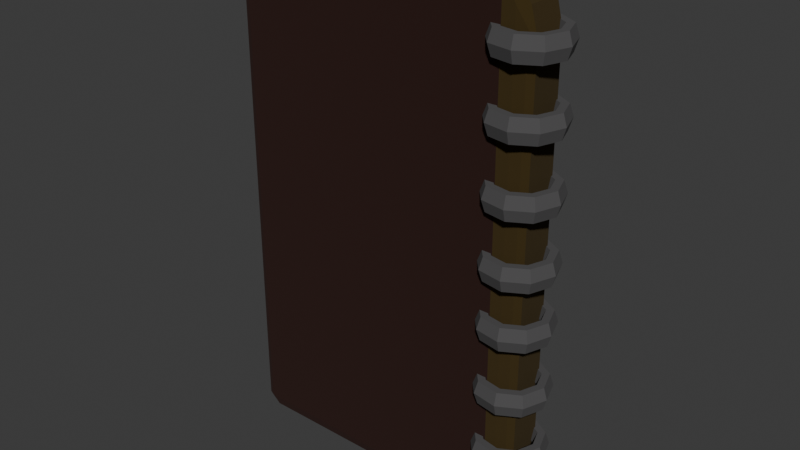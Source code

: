 # Source: journal2.blend  (saved by Blender 4.5.90; exported with 4.5.12 LTS)
import bpy
from mathutils import Matrix  # noqa: F401  (used for matrix-valued properties, if any)

bpy.ops.wm.read_factory_settings(use_empty=True)
scene = bpy.context.scene
scene.name = 'Scene'

# ---- collections
col_collection = bpy.data.collections.new('Collection'); scene.collection.children.link(col_collection)

# ---- materials (node trees are filled in below, after node groups)
mat_rings = bpy.data.materials.new('Rings')
mat_rings.alpha_threshold = 0.0
mat_rings.roughness = 0.5
mat_rings.line_color = (0.0, 0.0, 0.0, 1.0)
mat_book = bpy.data.materials.new('Book')
mat_papers = bpy.data.materials.new('Papers')
mat_bookback = bpy.data.materials.new('Bookback')

# ---- material node trees
mat_rings.use_nodes = True; mat_rings.node_tree.nodes.clear()
_N = mat_rings.node_tree.nodes; _L = mat_rings.node_tree.links
n0 = _N.new('ShaderNodeOutputMaterial'); n0.name = 'Material Output'; n0.location = (300, 300)
n1 = _N.new('ShaderNodeBsdfPrincipled'); n1.name = 'Principled BSDF'; n1.location = (10, 300)
n1.inputs[0].default_value = (0.07504, 0.07317, 0.07457, 1.0)
n1.inputs[2].default_value = 1.0
n1.inputs[3].default_value = 1.45
_L.new(n1.outputs[0], n0.inputs[0])
n0.is_active_output = True
mat_book.use_nodes = True; mat_book.node_tree.nodes.clear()
_N = mat_book.node_tree.nodes; _L = mat_book.node_tree.links
n0 = _N.new('ShaderNodeBsdfPrincipled'); n0.name = 'Principled BSDF'; n0.location = (-200, 100)
n0.inputs[0].default_value = (0.0211, 0.002952, 0.0, 1.0)
n0.inputs[2].default_value = 1.0
n1 = _N.new('ShaderNodeOutputMaterial'); n1.name = 'Material Output'; n1.location = (200, 100)
_L.new(n0.outputs[0], n1.inputs[0])
n1.is_active_output = True
mat_papers.use_nodes = True; mat_papers.node_tree.nodes.clear()
_N = mat_papers.node_tree.nodes; _L = mat_papers.node_tree.links
n0 = _N.new('ShaderNodeBsdfPrincipled'); n0.name = 'Principled BSDF'; n0.location = (-200, 100)
n0.inputs[0].default_value = (0.6856, 0.4417, 0.3163, 1.0)
n0.inputs[2].default_value = 1.0
n1 = _N.new('ShaderNodeOutputMaterial'); n1.name = 'Material Output'; n1.location = (200, 100)
_L.new(n0.outputs[0], n1.inputs[0])
n1.is_active_output = True
mat_bookback.use_nodes = True; mat_bookback.node_tree.nodes.clear()
_N = mat_bookback.node_tree.nodes; _L = mat_bookback.node_tree.links
n0 = _N.new('ShaderNodeBsdfPrincipled'); n0.name = 'Principled BSDF'; n0.location = (-200, 100)
n0.inputs[0].default_value = (0.03914, 0.02247, 0.0, 1.0)
n0.inputs[2].default_value = 1.0
n1 = _N.new('ShaderNodeOutputMaterial'); n1.name = 'Material Output'; n1.location = (200, 100)
_L.new(n0.outputs[0], n1.inputs[0])
n1.is_active_output = True

# ---- world
world_world = bpy.data.worlds.new('World'); scene.world = world_world
world_world.use_nodes = True; world_world.node_tree.nodes.clear()
_N = world_world.node_tree.nodes; _L = world_world.node_tree.links
n0 = _N.new('ShaderNodeOutputWorld'); n0.name = 'World Output'; n0.location = (300, 300)
n1 = _N.new('ShaderNodeBackground'); n1.name = 'Background'; n1.location = (10, 300)
n1.inputs[0].default_value = (0.05088, 0.05088, 0.05088, 1.0)
_L.new(n1.outputs[0], n0.inputs[0])
n0.is_active_output = True
world_world.color = (0.05088, 0.05088, 0.05088)
world_world.sun_shadow_jitter_overblur = 0.0

# ---- meshes
me_cube = bpy.data.meshes.new('Cube')
me_cube.from_pydata([(0.9597, -0.8236, 0.8934), (0.9597, -0.8934, 0.8236), (1.0, -0.7961, 0.7961), (0.8934, -0.8899, 0.9597), (0.8934, -0.9597, 0.8899), (0.9597, -0.8236, -0.8934), (1.0, -0.7961, -0.7961), (0.9597, -0.8934, -0.8236), (0.8934, -0.8899, -0.9597), (0.8934, -0.9597, -0.8899), (-1.0, -0.9591, 0.9591), (-1.0, -0.9591, -0.9591), (0.7577, -0.9615, -1.0), (0.8316, -1.0, -0.9734), (-0.9207, -0.9615, -1.0), (-0.9727, -0.9864, -0.9672), (0.7741, -0.978, 1.0), (0.8164, -1.0, 0.9848), (-0.9371, -0.978, 1.0), (-0.967, -0.9922, 0.9812), (0.5309, -0.9977, -0.9724), (0.2302, -0.9955, -0.9713), (-0.07053, -0.9932, -0.9703), (-0.3713, -0.9909, -0.9693), (-0.672, -0.9887, -0.9682), (-0.6409, -0.9615, -1.0), (-0.3612, -0.9615, -1.0), (-0.0815, -0.9615, -1.0), (0.1982, -0.9615, -1.0), (0.4779, -0.9615, -1.0), (-0.6697, -0.9935, 0.9818), (-0.3725, -0.9948, 0.9824), (-0.07527, -0.9961, 0.983), (0.222, -0.9974, 0.9836), (0.5192, -0.9987, 0.9842), (0.4889, -0.978, 1.0), (0.2037, -0.978, 1.0), (-0.0815, -0.978, 1.0), (-0.3667, -0.978, 1.0), (-0.6519, -0.978, 1.0), (0.8934, -0.9597, -0.6357), (0.8934, -0.9597, -0.3814), (0.8934, -0.9597, -0.1271), (0.8934, -0.9597, 0.1271), (0.8934, -0.9597, 0.3814), (0.8934, -0.9597, 0.6357), (1.0, -0.7961, -0.5687), (1.0, -0.7961, -0.3412), (1.0, -0.7961, -0.1137), (1.0, -0.7961, 0.1137), (1.0, -0.7961, 0.3412), (1.0, -0.7961, 0.5687), (0.9597, -0.8934, 0.5883), (0.9597, -0.8934, 0.353), (0.9597, -0.8934, 0.1177), (0.9597, -0.8934, -0.1177), (0.9597, -0.8934, -0.353), (0.9597, -0.8934, -0.5883), (-1.0, -0.9591, 0.6851), (-1.0, -0.9591, 0.4111), (-1.0, -0.9591, 0.137), (-1.0, -0.9591, -0.137), (-1.0, -0.9591, -0.4111), (-1.0, -0.9591, -0.6851), (0.8295, -1.0, -0.6937), (0.8273, -1.0, -0.4139), (0.8251, -1.0, -0.1342), (0.823, -1.0, 0.1456), (0.8208, -1.0, 0.4253), (0.8186, -1.0, 0.7051), (-0.9678, -0.9913, 0.7029), (-0.9686, -0.9905, 0.4245), (-0.9694, -0.9897, 0.1462), (-0.9703, -0.9889, -0.1321), (-0.9711, -0.988, -0.4105), (-0.9719, -0.9872, -0.6888), (0.5209, -0.9986, 0.7047), (0.5225, -0.9984, 0.4252), (0.5242, -0.9983, 0.1457), (0.5259, -0.9981, -0.1338), (0.5276, -0.998, -0.4133), (0.5292, -0.9979, -0.6929), (0.2231, -0.9971, 0.7043), (0.2243, -0.9968, 0.4251), (0.2255, -0.9966, 0.1458), (0.2267, -0.9963, -0.1335), (0.2278, -0.996, -0.4128), (0.229, -0.9957, -0.6921), (-0.07459, -0.9957, 0.704), (-0.07392, -0.9953, 0.4249), (-0.07324, -0.9948, 0.1459), (-0.07256, -0.9944, -0.1332), (-0.07189, -0.994, -0.4122), (-0.07121, -0.9936, -0.6912), (-0.3723, -0.9942, 0.7036), (-0.3721, -0.9937, 0.4248), (-0.372, -0.9931, 0.146), (-0.3718, -0.9926, -0.1328), (-0.3716, -0.992, -0.4116), (-0.3714, -0.9915, -0.6904), (-0.6701, -0.9928, 0.7033), (-0.6704, -0.9921, 0.4247), (-0.6707, -0.9914, 0.1461), (-0.671, -0.9907, -0.1325), (-0.6713, -0.99, -0.4111), (-0.6717, -0.9894, -0.6896), (0.8934, -0.6922, 0.9597), (0.8934, -0.4944, 0.9597), (0.8934, -0.2966, 0.9597), (0.8934, -0.09888, 0.9597), (0.8934, 0.09888, 0.9597), (1.0, -0.6192, 0.7961), (1.0, -0.4423, 0.7961), (1.0, -0.2654, 0.7961), (1.0, -0.08846, 0.7961), (1.0, 0.08846, 0.7961), (0.9597, 0.09151, 0.8934), (0.9597, -0.09151, 0.8934), (0.9597, -0.2745, 0.8934), (0.9597, -0.4576, 0.8934), (0.9597, -0.6406, 0.8934), (0.8934, 0.09888, -0.9597), (0.8934, -0.09888, -0.9597), (0.8934, -0.2966, -0.9597), (0.8934, -0.4944, -0.9597), (0.8934, -0.6922, -0.9597), (1.0, 0.08846, -0.7961), (1.0, -0.08846, -0.7961), (1.0, -0.2654, -0.7961), (1.0, -0.4423, -0.7961), (1.0, -0.6192, -0.7961), (0.9597, -0.6406, -0.8934), (0.9597, -0.4576, -0.8934), (0.9597, -0.2745, -0.8934), (0.9597, -0.09151, -0.8934), (0.9597, 0.09151, -0.8934), (-1.0, -0.746, -0.9591), (-1.0, -0.5328, -0.9591), (-1.0, -0.3197, -0.9591), (-1.0, -0.1066, -0.9591), (-1.0, 0.1066, -0.9591), (-1.0, 0.1066, 0.9591), (-1.0, -0.1066, 0.9591), (-1.0, -0.3197, 0.9591), (-1.0, -0.5328, 0.9591), (-1.0, -0.746, 0.9591), (0.7577, -0.7479, -1.0), (0.7577, -0.5342, -1.0), (0.7577, -0.3205, -1.0), (0.7577, -0.1068, -1.0), (0.7577, 0.1068, -1.0), (0.8316, 0.1111, -0.9734), (0.8316, -0.1111, -0.9734), (0.8316, -0.3333, -0.9734), (0.8316, -0.5556, -0.9734), (0.8316, -0.7778, -0.9734), (-0.9207, 0.1068, -1.0), (-0.9207, -0.1068, -1.0), (-0.9207, -0.3205, -1.0), (-0.9207, -0.5342, -1.0), (-0.9207, -0.7479, -1.0), (-0.9727, -0.7672, -0.9672), (-0.9727, -0.548, -0.9672), (-0.9727, -0.3288, -0.9672), (-0.9727, -0.1096, -0.9672), (-0.9727, 0.1096, -0.9672), (0.7741, 0.1087, 1.0), (0.7741, -0.1087, 1.0), (0.7741, -0.326, 1.0), (0.7741, -0.5433, 1.0), (0.7741, -0.7607, 1.0), (0.8164, -0.7778, 0.9848), (0.8164, -0.5556, 0.9848), (0.8164, -0.3333, 0.9848), (0.8164, -0.1111, 0.9848), (0.8164, 0.1111, 0.9848), (-0.9371, -0.7607, 1.0), (-0.9371, -0.5433, 1.0), (-0.9371, -0.326, 1.0), (-0.9371, -0.1087, 1.0), (-0.9371, 0.1087, 1.0), (-0.967, 0.1102, 0.9812), (-0.967, -0.1102, 0.9812), (-0.967, -0.3307, 0.9812), (-0.967, -0.5512, 0.9812), (-0.967, -0.7717, 0.9812), (0.4889, 0.1087, 1.0), (0.4889, -0.1087, 1.0), (0.4889, -0.326, 1.0), (0.4889, -0.5433, 1.0), (0.4889, -0.7607, 1.0), (0.2037, 0.1087, 1.0), (0.2037, -0.1087, 1.0), (0.2037, -0.326, 1.0), (0.2037, -0.5433, 1.0), (0.2037, -0.7607, 1.0), (-0.0815, 0.1087, 1.0), (-0.0815, -0.1087, 1.0), (-0.0815, -0.326, 1.0), (-0.0815, -0.5433, 1.0), (-0.0815, -0.7607, 1.0), (-0.3667, 0.1087, 1.0), (-0.3667, -0.1087, 1.0), (-0.3667, -0.326, 1.0), (-0.3667, -0.5433, 1.0), (-0.3667, -0.7607, 1.0), (-0.6519, 0.1087, 1.0), (-0.6519, -0.1087, 1.0), (-0.6519, -0.326, 1.0), (-0.6519, -0.5433, 1.0), (-0.6519, -0.7607, 1.0), (-0.6409, 0.1068, -1.0), (-0.6409, -0.1068, -1.0), (-0.6409, -0.3205, -1.0), (-0.6409, -0.5342, -1.0), (-0.6409, -0.7479, -1.0), (-0.3612, 0.1068, -1.0), (-0.3612, -0.1068, -1.0), (-0.3612, -0.3205, -1.0), (-0.3612, -0.5342, -1.0), (-0.3612, -0.7479, -1.0), (-0.0815, 0.1068, -1.0), (-0.0815, -0.1068, -1.0), (-0.0815, -0.3205, -1.0), (-0.0815, -0.5342, -1.0), (-0.0815, -0.7479, -1.0), (0.1982, 0.1068, -1.0), (0.1982, -0.1068, -1.0), (0.1982, -0.3205, -1.0), (0.1982, -0.5342, -1.0), (0.1982, -0.7479, -1.0), (0.4779, 0.1068, -1.0), (0.4779, -0.1068, -1.0), (0.4779, -0.3205, -1.0), (0.4779, -0.5342, -1.0), (0.4779, -0.7479, -1.0), (-1.0, -0.746, -0.6851), (-1.0, -0.5328, -0.6851), (-1.0, -0.3197, -0.6851), (-1.0, -0.1066, -0.6851), (-1.0, 0.1066, -0.6851), (-1.0, -0.746, -0.4111), (-1.0, -0.5328, -0.4111), (-1.0, -0.3197, -0.4111), (-1.0, -0.1066, -0.4111), (-1.0, 0.1066, -0.4111), (-1.0, -0.746, -0.137), (-1.0, -0.5328, -0.137), (-1.0, -0.3197, -0.137), (-1.0, -0.1066, -0.137), (-1.0, 0.1066, -0.137), (-1.0, -0.746, 0.137), (-1.0, -0.5328, 0.137), (-1.0, -0.3197, 0.137), (-1.0, -0.1066, 0.137), (-1.0, 0.1066, 0.137), (-1.0, -0.746, 0.4111), (-1.0, -0.5328, 0.4111), (-1.0, -0.3197, 0.4111), (-1.0, -0.1066, 0.4111), (-1.0, 0.1066, 0.4111), (-1.0, -0.746, 0.6851), (-1.0, -0.5328, 0.6851), (-1.0, -0.3197, 0.6851), (-1.0, -0.1066, 0.6851), (-1.0, 0.1066, 0.6851), (1.0, 0.08846, -0.5687), (1.0, -0.08846, -0.5687), (1.0, -0.2654, -0.5687), (1.0, -0.4423, -0.5687), (1.0, -0.6192, -0.5687), (1.0, 0.08846, -0.3412), (1.0, -0.08846, -0.3412), (1.0, -0.2654, -0.3412), (1.0, -0.4423, -0.3412), (1.0, -0.6192, -0.3412), (1.0, 0.08846, -0.1137), (1.0, -0.08846, -0.1137), (1.0, -0.2654, -0.1137), (1.0, -0.4423, -0.1137), (1.0, -0.6192, -0.1137), (1.0, 0.08846, 0.1137), (1.0, -0.08846, 0.1137), (1.0, -0.2654, 0.1137), (1.0, -0.4423, 0.1137), (1.0, -0.6192, 0.1137), (1.0, 0.08846, 0.3412), (1.0, -0.08846, 0.3412), (1.0, -0.2654, 0.3412), (1.0, -0.4423, 0.3412), (1.0, -0.6192, 0.3412), (1.0, 0.08846, 0.5687), (1.0, -0.08846, 0.5687), (1.0, -0.2654, 0.5687), (1.0, -0.4423, 0.5687), (1.0, -0.6192, 0.5687), (-0.9753, -0.746, -0.915), (-0.9753, -0.5328, -0.915), (-0.9753, -0.3197, -0.915), (-0.9753, -0.1066, -0.915), (-0.9753, 0.1066, -0.915), (-0.9753, 0.1066, 0.9151), (-0.9753, -0.1066, 0.9151), (-0.9753, -0.3197, 0.9151), (-0.9753, -0.5328, 0.9151), (-0.9753, -0.746, 0.9151), (0.7016, -0.7479, -0.954), (0.7016, -0.5342, -0.954), (0.7016, -0.3205, -0.954), (0.7016, -0.1068, -0.954), (0.7016, 0.1068, -0.954), (-0.8996, 0.1068, -0.954), (-0.8996, -0.1068, -0.954), (-0.8996, -0.3205, -0.954), (-0.8996, -0.5342, -0.954), (-0.8996, -0.7479, -0.954), (-0.9492, -0.7672, -0.9227), (-0.9492, -0.548, -0.9227), (-0.9492, -0.3288, -0.9227), (-0.9492, -0.1096, -0.9227), (-0.9492, 0.1096, -0.9227), (0.7174, 0.1087, 0.9541), (0.7174, -0.1087, 0.9541), (0.7174, -0.326, 0.9541), (0.7174, -0.5433, 0.9541), (0.7174, -0.7607, 0.9541), (-0.9153, -0.7607, 0.9541), (-0.9153, -0.5433, 0.9541), (-0.9153, -0.326, 0.9541), (-0.9153, -0.1087, 0.9541), (-0.9153, 0.1087, 0.9541), (-0.9438, 0.1102, 0.9362), (-0.9438, -0.1102, 0.9362), (-0.9438, -0.3307, 0.9362), (-0.9438, -0.5512, 0.9362), (-0.9438, -0.7717, 0.9362), (0.4452, 0.1087, 0.9541), (0.4452, -0.1087, 0.9541), (0.4452, -0.326, 0.9541), (0.4452, -0.5433, 0.9541), (0.4452, -0.7607, 0.9541), (0.1731, 0.1087, 0.9541), (0.1731, -0.1087, 0.9541), (0.1731, -0.326, 0.9541), (0.1731, -0.5433, 0.9541), (0.1731, -0.7607, 0.9541), (-0.09897, 0.1087, 0.9541), (-0.09897, -0.1087, 0.9541), (-0.09897, -0.326, 0.9541), (-0.09897, -0.5433, 0.9541), (-0.09897, -0.7607, 0.9541), (-0.3711, 0.1087, 0.9541), (-0.3711, -0.1087, 0.9541), (-0.3711, -0.326, 0.9541), (-0.3711, -0.5433, 0.9541), (-0.3711, -0.7607, 0.9541), (-0.6432, 0.1087, 0.9541), (-0.6432, -0.1087, 0.9541), (-0.6432, -0.326, 0.9541), (-0.6432, -0.5433, 0.9541), (-0.6432, -0.7607, 0.9541), (-0.6327, 0.1068, -0.954), (-0.6327, -0.1068, -0.954), (-0.6327, -0.3205, -0.954), (-0.6327, -0.5342, -0.954), (-0.6327, -0.7479, -0.954), (-0.3658, 0.1068, -0.954), (-0.3658, -0.1068, -0.954), (-0.3658, -0.3205, -0.954), (-0.3658, -0.5342, -0.954), (-0.3658, -0.7479, -0.954), (-0.09897, 0.1068, -0.954), (-0.09897, -0.1068, -0.954), (-0.09897, -0.3205, -0.954), (-0.09897, -0.5342, -0.954), (-0.09897, -0.7479, -0.954), (0.1679, 0.1068, -0.954), (0.1679, -0.1068, -0.954), (0.1679, -0.3205, -0.954), (0.1679, -0.5342, -0.954), (0.1679, -0.7479, -0.954), (0.4348, 0.1068, -0.954), (0.4348, -0.1068, -0.954), (0.4348, -0.3205, -0.954), (0.4348, -0.5342, -0.954), (0.4348, -0.7479, -0.954), (-0.9753, -0.746, -0.6536), (-0.9753, -0.5328, -0.6536), (-0.9753, -0.3197, -0.6536), (-0.9753, -0.1066, -0.6536), (-0.9753, 0.1066, -0.6536), (-0.9753, -0.746, -0.3921), (-0.9753, -0.5328, -0.3921), (-0.9753, -0.3197, -0.3921), (-0.9753, -0.1066, -0.3921), (-0.9753, 0.1066, -0.3921), (-0.9753, -0.746, -0.1307), (-0.9753, -0.5328, -0.1307), (-0.9753, -0.3197, -0.1307), (-0.9753, -0.1066, -0.1307), (-0.9753, 0.1066, -0.1307), (-0.9753, -0.746, 0.1307), (-0.9753, -0.5328, 0.1307), (-0.9753, -0.3197, 0.1307), (-0.9753, -0.1066, 0.1307), (-0.9753, 0.1066, 0.1307), (-0.9753, -0.746, 0.3922), (-0.9753, -0.5328, 0.3922), (-0.9753, -0.3197, 0.3922), (-0.9753, -0.1066, 0.3922), (-0.9753, 0.1066, 0.3922), (-0.9753, -0.746, 0.6536), (-0.9753, -0.5328, 0.6536), (-0.9753, -0.3197, 0.6536), (-0.9753, -0.1066, 0.6536), (-0.9753, 0.1066, 0.6536)], [], [(0, 1, 2), (76, 34, 33, 82), (5, 6, 7), (0, 3, 4, 1), (8, 5, 7, 9), (51, 2, 1, 52), (94, 31, 30, 100), (130, 6, 5, 131), (106, 3, 0, 120), (295, 111, 2, 51), (40, 9, 7, 57), (82, 33, 32, 88), (160, 14, 15, 161), (24, 15, 14, 25), (235, 146, 12, 29), (88, 32, 31, 94), (69, 17, 34, 76), (13, 8, 9), (170, 190, 35, 16), (161, 15, 11, 136), (170, 16, 17, 171), (34, 17, 16, 35), (171, 17, 3, 106), (210, 176, 18, 39), (3, 17, 4), (100, 30, 19, 70), (64, 13, 9, 40), (70, 19, 10, 58), (190, 195, 36, 35), (195, 200, 37, 36), (200, 205, 38, 37), (205, 210, 39, 38), (19, 30, 39, 18), (30, 31, 38, 39), (31, 32, 37, 38), (32, 33, 36, 37), (33, 34, 35, 36), (160, 215, 25, 14), (215, 220, 26, 25), (220, 225, 27, 26), (225, 230, 28, 27), (230, 235, 29, 28), (13, 20, 29, 12), (20, 21, 28, 29), (21, 22, 27, 28), (22, 23, 26, 27), (23, 24, 25, 26), (15, 75, 63, 11), (75, 74, 62, 63), (74, 73, 61, 62), (73, 72, 60, 61), (72, 71, 59, 60), (71, 70, 58, 59), (17, 69, 45, 4), (69, 68, 44, 45), (68, 67, 43, 44), (67, 66, 42, 43), (66, 65, 41, 42), (65, 64, 40, 41), (24, 105, 75, 15), (105, 104, 74, 75), (104, 103, 73, 74), (103, 102, 72, 73), (102, 101, 71, 72), (101, 100, 70, 71), (13, 64, 81, 20), (64, 65, 80, 81), (65, 66, 79, 80), (66, 67, 78, 79), (67, 68, 77, 78), (68, 69, 76, 77), (22, 93, 99, 23), (93, 92, 98, 99), (92, 91, 97, 98), (91, 90, 96, 97), (90, 89, 95, 96), (89, 88, 94, 95), (21, 87, 93, 22), (87, 86, 92, 93), (86, 85, 91, 92), (85, 84, 90, 91), (84, 83, 89, 90), (83, 82, 88, 89), (4, 45, 52, 1), (45, 44, 53, 52), (44, 43, 54, 53), (43, 42, 55, 54), (42, 41, 56, 55), (41, 40, 57, 56), (130, 270, 46, 6), (270, 275, 47, 46), (275, 280, 48, 47), (280, 285, 49, 48), (285, 290, 50, 49), (290, 295, 51, 50), (23, 99, 105, 24), (99, 98, 104, 105), (98, 97, 103, 104), (97, 96, 102, 103), (96, 95, 101, 102), (95, 94, 100, 101), (6, 46, 57, 7), (46, 47, 56, 57), (47, 48, 55, 56), (48, 49, 54, 55), (49, 50, 53, 54), (50, 51, 52, 53), (20, 81, 87, 21), (81, 80, 86, 87), (80, 79, 85, 86), (79, 78, 84, 85), (78, 77, 83, 84), (77, 76, 82, 83), (286, 291, 292, 287), (287, 292, 293, 288), (288, 293, 294, 289), (289, 294, 295, 290), (281, 286, 287, 282), (282, 287, 288, 283), (283, 288, 289, 284), (284, 289, 290, 285), (276, 281, 282, 277), (277, 282, 283, 278), (278, 283, 284, 279), (279, 284, 285, 280), (271, 276, 277, 272), (272, 277, 278, 273), (273, 278, 279, 274), (274, 279, 280, 275), (266, 271, 272, 267), (267, 272, 273, 268), (268, 273, 274, 269), (269, 274, 275, 270), (126, 266, 267, 127), (127, 267, 268, 128), (128, 268, 269, 129), (129, 269, 270, 130), (59, 58, 261, 256), (136, 236, 386, 296), (257, 262, 263, 258), (259, 264, 265, 260), (206, 201, 351, 356), (60, 59, 256, 251), (252, 257, 258, 253), (254, 259, 260, 255), (61, 60, 251, 246), (247, 252, 253, 248), (249, 254, 255, 250), (240, 245, 395, 390), (62, 61, 246, 241), (215, 160, 315, 365), (242, 247, 248, 243), (244, 239, 389, 394), (244, 249, 250, 245), (159, 214, 364, 314), (238, 243, 393, 388), (63, 62, 241, 236), (213, 158, 313, 363), (237, 242, 243, 238), (242, 237, 387, 392), (239, 244, 245, 240), (157, 212, 362, 312), (176, 210, 360, 326), (11, 63, 236, 136), (236, 241, 391, 386), (137, 237, 238, 138), (211, 156, 311, 361), (139, 239, 240, 140), (209, 177, 327, 359), (178, 208, 358, 328), (226, 231, 232, 227), (228, 233, 234, 229), (207, 179, 329, 357), (221, 226, 227, 222), (146, 235, 385, 306), (223, 228, 229, 224), (180, 206, 356, 330), (245, 250, 400, 395), (216, 221, 222, 217), (234, 147, 307, 384), (218, 223, 224, 219), (220, 215, 365, 370), (211, 216, 217, 212), (249, 244, 394, 399), (213, 218, 219, 214), (148, 233, 383, 308), (214, 219, 369, 364), (156, 211, 212, 157), (243, 248, 398, 393), (158, 213, 214, 159), (232, 149, 309, 382), (218, 213, 363, 368), (201, 206, 207, 202), (203, 208, 209, 204), (247, 242, 392, 397), (150, 231, 381, 310), (212, 217, 367, 362), (196, 201, 202, 197), (198, 203, 204, 199), (241, 246, 396, 391), (216, 211, 361, 366), (191, 196, 197, 192), (149, 148, 308, 309), (193, 198, 199, 194), (186, 191, 192, 187), (188, 193, 194, 189), (19, 185, 145, 10), (184, 183, 143, 144), (182, 181, 141, 142), (147, 146, 306, 307), (141, 181, 331, 301), (206, 180, 179, 207), (190, 170, 325, 340), (208, 178, 177, 209), (175, 174, 109, 110), (174, 173, 108, 109), (173, 172, 107, 108), (172, 171, 106, 107), (18, 176, 185, 19), (182, 142, 302, 332), (177, 178, 183, 184), (250, 255, 405, 400), (179, 180, 181, 182), (169, 189, 339, 324), (225, 220, 370, 375), (166, 167, 174, 175), (167, 168, 173, 174), (168, 169, 172, 173), (169, 170, 171, 172), (143, 183, 333, 303), (254, 249, 399, 404), (165, 164, 139, 140), (188, 168, 323, 338), (163, 162, 137, 138), (219, 224, 374, 369), (184, 144, 304, 334), (248, 253, 403, 398), (166, 186, 187, 167), (167, 187, 337, 322), (168, 188, 189, 169), (223, 218, 368, 373), (145, 185, 335, 305), (252, 247, 397, 402), (231, 150, 149, 232), (186, 166, 321, 336), (233, 148, 147, 234), (217, 222, 372, 367), (13, 155, 125, 8), (155, 154, 124, 125), (154, 153, 123, 124), (153, 152, 122, 123), (152, 151, 121, 122), (195, 190, 340, 345), (246, 251, 401, 396), (156, 157, 164, 165), (158, 159, 162, 163), (221, 216, 366, 371), (12, 146, 155, 13), (146, 147, 154, 155), (147, 148, 153, 154), (148, 149, 152, 153), (149, 150, 151, 152), (58, 10, 145, 261), (189, 194, 344, 339), (262, 144, 143, 263), (264, 142, 141, 265), (8, 125, 131, 5), (125, 124, 132, 131), (124, 123, 133, 132), (123, 122, 134, 133), (122, 121, 135, 134), (291, 115, 114, 292), (292, 114, 113, 293), (293, 113, 112, 294), (294, 112, 111, 295), (110, 109, 117, 116), (109, 108, 118, 117), (108, 107, 119, 118), (107, 106, 120, 119), (126, 127, 134, 135), (127, 128, 133, 134), (128, 129, 132, 133), (129, 130, 131, 132), (2, 111, 120, 0), (111, 112, 119, 120), (112, 113, 118, 119), (113, 114, 117, 118), (114, 115, 116, 117), (406, 411, 412, 407), (408, 413, 414, 409), (401, 406, 407, 402), (403, 408, 409, 404), (396, 401, 402, 397), (398, 403, 404, 399), (391, 396, 397, 392), (393, 398, 399, 394), (386, 391, 392, 387), (388, 393, 394, 389), (296, 386, 387, 297), (298, 388, 389, 299), (377, 382, 383, 378), (379, 384, 385, 380), (372, 377, 378, 373), (374, 379, 380, 375), (367, 372, 373, 368), (369, 374, 375, 370), (362, 367, 368, 363), (364, 369, 370, 365), (312, 362, 363, 313), (314, 364, 365, 315), (352, 357, 358, 353), (354, 359, 360, 355), (347, 352, 353, 348), (349, 354, 355, 350), (342, 347, 348, 343), (344, 349, 350, 345), (337, 342, 343, 338), (339, 344, 345, 340), (335, 334, 304, 305), (333, 332, 302, 303), (357, 329, 328, 358), (359, 327, 326, 360), (326, 327, 334, 335), (328, 329, 332, 333), (319, 318, 298, 299), (317, 316, 296, 297), (322, 337, 338, 323), (324, 339, 340, 325), (382, 309, 308, 383), (384, 307, 306, 385), (312, 313, 318, 319), (314, 315, 316, 317), (411, 305, 304, 412), (413, 303, 302, 414), (202, 207, 357, 352), (156, 165, 320, 311), (237, 137, 297, 387), (185, 176, 326, 335), (208, 203, 353, 358), (164, 157, 312, 319), (138, 238, 388, 298), (177, 184, 334, 327), (204, 209, 359, 354), (158, 163, 318, 313), (239, 139, 299, 389), (183, 178, 328, 333), (210, 205, 355, 360), (162, 159, 314, 317), (140, 240, 390, 300), (179, 182, 332, 329), (160, 161, 316, 315), (181, 180, 330, 331), (201, 196, 346, 351), (197, 202, 352, 347), (203, 198, 348, 353), (199, 204, 354, 349), (231, 226, 376, 381), (256, 261, 411, 406), (205, 200, 350, 355), (227, 232, 382, 377), (262, 257, 407, 412), (233, 228, 378, 383), (258, 263, 413, 408), (261, 145, 305, 411), (229, 234, 384, 379), (264, 259, 409, 414), (144, 262, 412, 304), (235, 230, 380, 385), (260, 265, 415, 410), (196, 191, 341, 346), (263, 143, 303, 413), (192, 197, 347, 342), (142, 264, 414, 302), (168, 167, 322, 323), (198, 193, 343, 348), (265, 141, 301, 415), (194, 199, 349, 344), (226, 221, 371, 376), (170, 169, 324, 325), (251, 256, 406, 401), (200, 195, 345, 350), (222, 227, 377, 372), (165, 140, 300, 320), (257, 252, 402, 407), (228, 223, 373, 378), (139, 164, 319, 299), (253, 258, 408, 403), (224, 229, 379, 374), (163, 138, 298, 318), (259, 254, 404, 409), (230, 225, 375, 380), (137, 162, 317, 297), (255, 260, 410, 405), (191, 186, 336, 341), (161, 136, 296, 316), (187, 192, 342, 337), (193, 188, 338, 343), (150, 310, 381, 376, 371, 366, 361, 311, 320, 300, 390, 395, 400, 405, 410, 415, 301, 331, 330, 356, 351, 346, 341, 336, 321, 166, 175, 110, 116, 115, 291, 286, 281, 276, 271, 266, 126, 135, 121, 151)])
me_cube.polygons.foreach_set('material_index', [3, 1, 3, 3, 3, 3, 1, 3, 3, 3, 3, 1, 1, 1, 1, 1, 1, 3, 1, 1, 1, 1, 3, 1, 3, 1, 3, 1, 1, 1, 1, 1, 1, 1, 1, 1, 1, 1, 1, 1, 1, 1, 1, 1, 1, 1, 1, 1, 1, 1, 1, 1, 1, 3, 3, 3, 3, 3, 3, 1, 1, 1, 1, 1, 1, 1, 1, 1, 1, 1, 1, 1, 1, 1, 1, 1, 1, 1, 1, 1, 1, 1, 1, 3, 3, 3, 3, 3, 3, 3, 3, 3, 3, 3, 3, 1, 1, 1, 1, 1, 1, 3, 3, 3, 3, 3, 3, 1, 1, 1, 1, 1, 1, 3, 3, 3, 3, 3, 3, 3, 3, 3, 3, 3, 3, 3, 3, 3, 3, 3, 3, 3, 3, 3, 3, 3, 3, 1, 1, 1, 1, 1, 1, 1, 1, 1, 1, 1, 1, 1, 1, 1, 1, 1, 1, 1, 1, 1, 1, 1, 1, 1, 1, 1, 1, 1, 1, 1, 1, 1, 1, 1, 1, 1, 1, 1, 1, 1, 1, 1, 1, 1, 1, 1, 1, 1, 1, 1, 1, 1, 1, 1, 1, 1, 1, 1, 1, 1, 1, 1, 1, 1, 2, 1, 1, 1, 1, 1, 1, 2, 1, 1, 1, 1, 3, 3, 3, 3, 1, 1, 1, 1, 1, 1, 1, 1, 1, 1, 1, 1, 1, 1, 1, 1, 1, 1, 1, 1, 1, 1, 1, 1, 1, 1, 1, 1, 1, 1, 1, 1, 1, 1, 1, 1, 1, 1, 1, 1, 1, 1, 1, 1, 1, 1, 1, 1, 3, 3, 3, 3, 3, 3, 3, 3, 3, 3, 3, 3, 3, 3, 3, 3, 3, 3, 3, 3, 3, 3, 2, 2, 2, 2, 2, 2, 2, 2, 2, 2, 2, 2, 2, 2, 2, 2, 2, 2, 2, 2, 2, 2, 2, 2, 2, 2, 2, 2, 2, 2, 2, 2, 2, 2, 2, 2, 2, 2, 2, 2, 2, 2, 2, 2, 2, 2, 1, 1, 1, 1, 1, 1, 1, 1, 1, 1, 1, 1, 1, 1, 1, 1, 1, 1, 1, 1, 1, 1, 1, 1, 1, 1, 1, 1, 1, 1, 1, 1, 1, 1, 1, 1, 1, 1, 1, 2, 1, 1, 1, 1, 2, 1, 1, 1, 1, 1, 1, 1, 1, 1, 1, 1, 1, 1, 1, 1, 1, 1, 1, 2])
_uv = me_cube.uv_layers.new(name='UVMap')
_uv.uv.foreach_set('vector', [0.6142, 0.7301, 0.6051, 0.7392, 0.5995, 0.7245, 0.5956, 0.7992, 0.6335, 0.7994, 0.6314, 0.8387, 0.5941, 0.8385, 0.3858, 0.7301, 0.4005, 0.7245, 0.3949, 0.7392, 0.6142, 0.7301, 0.6265, 0.7425, 0.6174, 0.7516, 0.6051, 0.7392, 0.3734, 0.7424, 0.3858, 0.7301, 0.3949, 0.7392, 0.3825, 0.7515, 0.5711, 0.7245, 0.5995, 0.7245, 0.6051, 0.7392, 0.5751, 0.7392, 0.5911, 0.9171, 0.6272, 0.9172, 0.625, 0.9564, 0.5896, 0.9564, 0.4005, 0.7024, 0.4005, 0.7245, 0.3858, 0.7301, 0.3858, 0.7067, 0.6265, 0.7164, 0.6265, 0.7425, 0.6142, 0.7301, 0.6142, 0.7067, 0.5711, 0.7024, 0.5995, 0.7024, 0.5995, 0.7245, 0.5711, 0.7245, 0.4161, 0.7516, 0.3825, 0.7515, 0.3949, 0.7392, 0.4249, 0.7392, 0.5941, 0.8385, 0.6314, 0.8387, 0.6293, 0.8779, 0.5926, 0.8778, 0.1355, 0.7188, 0.1355, 0.7457, 0.1304, 0.7492, 0.1304, 0.7216, 0.1697, 0.7508, 0.1304, 0.7492, 0.1355, 0.7457, 0.1724, 0.7476, 0.3202, 0.7264, 0.3572, 0.7279, 0.3572, 0.7573, 0.3202, 0.7553, 0.5926, 0.8778, 0.6293, 0.8779, 0.6272, 0.9172, 0.5911, 0.9171, 0.5971, 0.7599, 0.6356, 0.7602, 0.6335, 0.7994, 0.5956, 0.7992, 0.3659, 0.7584, 0.3734, 0.7424, 0.3825, 0.7515, 0.6406, 0.7297, 0.6783, 0.7281, 0.6783, 0.7576, 0.6406, 0.7596, 0.3787, 0.02965, 0.3787, 0.001692, 0.3801, 0.00511, 0.3801, 0.03175, 0.6406, 0.7297, 0.6406, 0.7596, 0.6356, 0.7602, 0.6356, 0.7302, 0.6746, 0.7585, 0.6356, 0.7602, 0.6406, 0.7596, 0.6783, 0.7576, 0.6356, 0.7302, 0.6356, 0.7602, 0.6265, 0.7425, 0.6265, 0.7164, 0.829, 0.7219, 0.8667, 0.7204, 0.8667, 0.7476, 0.829, 0.7496, 0.6265, 0.7425, 0.6356, 0.7602, 0.6174, 0.7516, 0.5896, 0.9564, 0.625, 0.9564, 0.6229, 0.9956, 0.5881, 0.9957, 0.4045, 0.7586, 0.3659, 0.7584, 0.3825, 0.7515, 0.4161, 0.7516, 0.5881, 0.001078, 0.623, 0.0009757, 0.6199, 0.00511, 0.5856, 0.00511, 0.6783, 0.7281, 0.716, 0.7266, 0.716, 0.7556, 0.6783, 0.7576, 0.716, 0.7266, 0.7537, 0.725, 0.7537, 0.7536, 0.716, 0.7556, 0.7537, 0.725, 0.7913, 0.7235, 0.7913, 0.7516, 0.7537, 0.7536, 0.7913, 0.7235, 0.829, 0.7219, 0.829, 0.7496, 0.7913, 0.7516, 0.8696, 0.7497, 0.8306, 0.7514, 0.829, 0.7496, 0.8667, 0.7476, 0.8306, 0.7514, 0.7916, 0.7532, 0.7913, 0.7516, 0.829, 0.7496, 0.7916, 0.7532, 0.7526, 0.7549, 0.7537, 0.7536, 0.7913, 0.7516, 0.7526, 0.7549, 0.7136, 0.7567, 0.716, 0.7556, 0.7537, 0.7536, 0.7136, 0.7567, 0.6746, 0.7585, 0.6783, 0.7576, 0.716, 0.7556, 0.1355, 0.7188, 0.1724, 0.7203, 0.1724, 0.7476, 0.1355, 0.7457, 0.1724, 0.7203, 0.2094, 0.7219, 0.2094, 0.7495, 0.1724, 0.7476, 0.2094, 0.7219, 0.2463, 0.7234, 0.2463, 0.7515, 0.2094, 0.7495, 0.2463, 0.7234, 0.2833, 0.7249, 0.2833, 0.7534, 0.2463, 0.7515, 0.2833, 0.7249, 0.3202, 0.7264, 0.3202, 0.7553, 0.2833, 0.7534, 0.3659, 0.7584, 0.3267, 0.7568, 0.3202, 0.7553, 0.3572, 0.7573, 0.3267, 0.7568, 0.2874, 0.7553, 0.2833, 0.7534, 0.3202, 0.7553, 0.2874, 0.7553, 0.2482, 0.7538, 0.2463, 0.7515, 0.2833, 0.7534, 0.2482, 0.7538, 0.2089, 0.7523, 0.2094, 0.7495, 0.2463, 0.7515, 0.2089, 0.7523, 0.1697, 0.7508, 0.1724, 0.7476, 0.2094, 0.7495, 0.3787, 0.001692, 0.4136, 0.00159, 0.4144, 0.00511, 0.3801, 0.00511, 0.4136, 0.00159, 0.4485, 0.001487, 0.4486, 0.00511, 0.4144, 0.00511, 0.4485, 0.001487, 0.4834, 0.001385, 0.4829, 0.00511, 0.4486, 0.00511, 0.4834, 0.001385, 0.5183, 0.001283, 0.5171, 0.00511, 0.4829, 0.00511, 0.5183, 0.001283, 0.5532, 0.00118, 0.5514, 0.00511, 0.5171, 0.00511, 0.5532, 0.00118, 0.5881, 0.001078, 0.5856, 0.00511, 0.5514, 0.00511, 0.6356, 0.7602, 0.5971, 0.7599, 0.5838, 0.7516, 0.6174, 0.7516, 0.5971, 0.7599, 0.5586, 0.7597, 0.5503, 0.7516, 0.5838, 0.7516, 0.5586, 0.7597, 0.52, 0.7594, 0.5167, 0.7516, 0.5503, 0.7516, 0.52, 0.7594, 0.4815, 0.7592, 0.4832, 0.7516, 0.5167, 0.7516, 0.4815, 0.7592, 0.443, 0.7589, 0.4496, 0.7516, 0.4832, 0.7516, 0.443, 0.7589, 0.4045, 0.7586, 0.4161, 0.7516, 0.4496, 0.7516, 0.3767, 0.9567, 0.4122, 0.9567, 0.4137, 0.9963, 0.3789, 0.9964, 0.4122, 0.9567, 0.4477, 0.9566, 0.4486, 0.9962, 0.4137, 0.9963, 0.4477, 0.9566, 0.4831, 0.9566, 0.4835, 0.9961, 0.4486, 0.9962, 0.4831, 0.9566, 0.5186, 0.9565, 0.5183, 0.996, 0.4835, 0.9961, 0.5186, 0.9565, 0.5541, 0.9565, 0.5532, 0.9959, 0.5183, 0.996, 0.5541, 0.9565, 0.5896, 0.9564, 0.5881, 0.9957, 0.5532, 0.9959, 0.3659, 0.7584, 0.4045, 0.7586, 0.406, 0.7982, 0.3681, 0.798, 0.4045, 0.7586, 0.443, 0.7589, 0.4439, 0.7984, 0.406, 0.7982, 0.443, 0.7589, 0.4815, 0.7592, 0.4818, 0.7986, 0.4439, 0.7984, 0.4815, 0.7592, 0.52, 0.7594, 0.5198, 0.7988, 0.4818, 0.7986, 0.52, 0.7594, 0.5586, 0.7597, 0.5577, 0.799, 0.5198, 0.7988, 0.5586, 0.7597, 0.5971, 0.7599, 0.5956, 0.7992, 0.5577, 0.799, 0.3724, 0.8774, 0.4091, 0.8775, 0.4106, 0.9171, 0.3746, 0.917, 0.4091, 0.8775, 0.4458, 0.8775, 0.4467, 0.9171, 0.4106, 0.9171, 0.4458, 0.8775, 0.4825, 0.8776, 0.4828, 0.9171, 0.4467, 0.9171, 0.4825, 0.8776, 0.5192, 0.8777, 0.5189, 0.9171, 0.4828, 0.9171, 0.5192, 0.8777, 0.5559, 0.8778, 0.555, 0.9171, 0.5189, 0.9171, 0.5559, 0.8778, 0.5926, 0.8778, 0.5911, 0.9171, 0.555, 0.9171, 0.3702, 0.8377, 0.4076, 0.8378, 0.4091, 0.8775, 0.3724, 0.8774, 0.4076, 0.8378, 0.4449, 0.838, 0.4458, 0.8775, 0.4091, 0.8775, 0.4449, 0.838, 0.4822, 0.8381, 0.4825, 0.8776, 0.4458, 0.8775, 0.4822, 0.8381, 0.5195, 0.8383, 0.5192, 0.8777, 0.4825, 0.8776, 0.5195, 0.8383, 0.5568, 0.8384, 0.5559, 0.8778, 0.5192, 0.8777, 0.5568, 0.8384, 0.5941, 0.8385, 0.5926, 0.8778, 0.5559, 0.8778, 0.6174, 0.7516, 0.5838, 0.7516, 0.5751, 0.7392, 0.6051, 0.7392, 0.5838, 0.7516, 0.5503, 0.7516, 0.545, 0.7392, 0.5751, 0.7392, 0.5503, 0.7516, 0.5167, 0.7516, 0.515, 0.7392, 0.545, 0.7392, 0.5167, 0.7516, 0.4832, 0.7516, 0.485, 0.7392, 0.515, 0.7392, 0.4832, 0.7516, 0.4496, 0.7516, 0.455, 0.7392, 0.485, 0.7392, 0.4496, 0.7516, 0.4161, 0.7516, 0.4249, 0.7392, 0.455, 0.7392, 0.4005, 0.7024, 0.4289, 0.7024, 0.4289, 0.7245, 0.4005, 0.7245, 0.4289, 0.7024, 0.4574, 0.7024, 0.4574, 0.7245, 0.4289, 0.7245, 0.4574, 0.7024, 0.4858, 0.7024, 0.4858, 0.7245, 0.4574, 0.7245, 0.4858, 0.7024, 0.5142, 0.7024, 0.5142, 0.7245, 0.4858, 0.7245, 0.5142, 0.7024, 0.5426, 0.7024, 0.5426, 0.7245, 0.5142, 0.7245, 0.5426, 0.7024, 0.5711, 0.7024, 0.5711, 0.7245, 0.5426, 0.7245, 0.3746, 0.917, 0.4106, 0.9171, 0.4122, 0.9567, 0.3767, 0.9567, 0.4106, 0.9171, 0.4467, 0.9171, 0.4477, 0.9566, 0.4122, 0.9567, 0.4467, 0.9171, 0.4828, 0.9171, 0.4831, 0.9566, 0.4477, 0.9566, 0.4828, 0.9171, 0.5189, 0.9171, 0.5186, 0.9565, 0.4831, 0.9566, 0.5189, 0.9171, 0.555, 0.9171, 0.5541, 0.9565, 0.5186, 0.9565, 0.555, 0.9171, 0.5911, 0.9171, 0.5896, 0.9564, 0.5541, 0.9565, 0.4005, 0.7245, 0.4289, 0.7245, 0.4249, 0.7392, 0.3949, 0.7392, 0.4289, 0.7245, 0.4574, 0.7245, 0.455, 0.7392, 0.4249, 0.7392, 0.4574, 0.7245, 0.4858, 0.7245, 0.485, 0.7392, 0.455, 0.7392, 0.4858, 0.7245, 0.5142, 0.7245, 0.515, 0.7392, 0.485, 0.7392, 0.5142, 0.7245, 0.5426, 0.7245, 0.545, 0.7392, 0.515, 0.7392, 0.5426, 0.7245, 0.5711, 0.7245, 0.5751, 0.7392, 0.545, 0.7392, 0.3681, 0.798, 0.406, 0.7982, 0.4076, 0.8378, 0.3702, 0.8377, 0.406, 0.7982, 0.4439, 0.7984, 0.4449, 0.838, 0.4076, 0.8378, 0.4439, 0.7984, 0.4818, 0.7986, 0.4822, 0.8381, 0.4449, 0.838, 0.4818, 0.7986, 0.5198, 0.7988, 0.5195, 0.8383, 0.4822, 0.8381, 0.5198, 0.7988, 0.5577, 0.799, 0.5568, 0.8384, 0.5195, 0.8383, 0.5577, 0.799, 0.5956, 0.7992, 0.5941, 0.8385, 0.5568, 0.8384, 0.5426, 0.6139, 0.5711, 0.6139, 0.5711, 0.6361, 0.5426, 0.6361, 0.5426, 0.6361, 0.5711, 0.6361, 0.5711, 0.6582, 0.5426, 0.6582, 0.5426, 0.6582, 0.5711, 0.6582, 0.5711, 0.6803, 0.5426, 0.6803, 0.5426, 0.6803, 0.5711, 0.6803, 0.5711, 0.7024, 0.5426, 0.7024, 0.5142, 0.6139, 0.5426, 0.6139, 0.5426, 0.6361, 0.5142, 0.6361, 0.5142, 0.6361, 0.5426, 0.6361, 0.5426, 0.6582, 0.5142, 0.6582, 0.5142, 0.6582, 0.5426, 0.6582, 0.5426, 0.6803, 0.5142, 0.6803, 0.5142, 0.6803, 0.5426, 0.6803, 0.5426, 0.7024, 0.5142, 0.7024, 0.4858, 0.6139, 0.5142, 0.6139, 0.5142, 0.6361, 0.4858, 0.6361, 0.4858, 0.6361, 0.5142, 0.6361, 0.5142, 0.6582, 0.4858, 0.6582, 0.4858, 0.6582, 0.5142, 0.6582, 0.5142, 0.6803, 0.4858, 0.6803, 0.4858, 0.6803, 0.5142, 0.6803, 0.5142, 0.7024, 0.4858, 0.7024, 0.4574, 0.6139, 0.4858, 0.6139, 0.4858, 0.6361, 0.4574, 0.6361, 0.4574, 0.6361, 0.4858, 0.6361, 0.4858, 0.6582, 0.4574, 0.6582, 0.4574, 0.6582, 0.4858, 0.6582, 0.4858, 0.6803, 0.4574, 0.6803, 0.4574, 0.6803, 0.4858, 0.6803, 0.4858, 0.7024, 0.4574, 0.7024, 0.4289, 0.6139, 0.4574, 0.6139, 0.4574, 0.6361, 0.4289, 0.6361, 0.4289, 0.6361, 0.4574, 0.6361, 0.4574, 0.6582, 0.4289, 0.6582, 0.4289, 0.6582, 0.4574, 0.6582, 0.4574, 0.6803, 0.4289, 0.6803, 0.4289, 0.6803, 0.4574, 0.6803, 0.4574, 0.7024, 0.4289, 0.7024, 0.4005, 0.6139, 0.4289, 0.6139, 0.4289, 0.6361, 0.4005, 0.6361, 0.4005, 0.6361, 0.4289, 0.6361, 0.4289, 0.6582, 0.4005, 0.6582, 0.4005, 0.6582, 0.4289, 0.6582, 0.4289, 0.6803, 0.4005, 0.6803, 0.4005, 0.6803, 0.4289, 0.6803, 0.4289, 0.7024, 0.4005, 0.7024, 0.5514, 0.00511, 0.5856, 0.00511, 0.5856, 0.03175, 0.5514, 0.03175, 0.3801, 0.03175, 0.4144, 0.03175, 0.4144, 0.03175, 0.3801, 0.03175, 0.5514, 0.05839, 0.5856, 0.05839, 0.5856, 0.08504, 0.5514, 0.08504, 0.5514, 0.1117, 0.5856, 0.1117, 0.5856, 0.1383, 0.5514, 0.1383, 0.829, 0.6112, 0.7913, 0.6109, 0.7913, 0.6109, 0.829, 0.6112, 0.5171, 0.00511, 0.5514, 0.00511, 0.5514, 0.03175, 0.5171, 0.03175, 0.5171, 0.05839, 0.5514, 0.05839, 0.5514, 0.08504, 0.5171, 0.08504, 0.5171, 0.1117, 0.5514, 0.1117, 0.5514, 0.1383, 0.5171, 0.1383, 0.4829, 0.00511, 0.5171, 0.00511, 0.5171, 0.03175, 0.4829, 0.03175, 0.4829, 0.05839, 0.5171, 0.05839, 0.5171, 0.08504, 0.4829, 0.08504, 0.4829, 0.1117, 0.5171, 0.1117, 0.5171, 0.1383, 0.4829, 0.1383, 0.4144, 0.1383, 0.4486, 0.1383, 0.4486, 0.1383, 0.4144, 0.1383, 0.4486, 0.00511, 0.4829, 0.00511, 0.4829, 0.03175, 0.4486, 0.03175, 0.1724, 0.7203, 0.1355, 0.7188, 0.1355, 0.7188, 0.1724, 0.7203, 0.4486, 0.05839, 0.4829, 0.05839, 0.4829, 0.08504, 0.4486, 0.08504, 0.4486, 0.1117, 0.4144, 0.1117, 0.4144, 0.1117, 0.4486, 0.1117, 0.4486, 0.1117, 0.4829, 0.1117, 0.4829, 0.1383, 0.4486, 0.1383, 0.1355, 0.692, 0.1724, 0.6931, 0.1724, 0.6931, 0.1355, 0.692, 0.4144, 0.08504, 0.4486, 0.08504, 0.4486, 0.08504, 0.4144, 0.08504, 0.4144, 0.00511, 0.4486, 0.00511, 0.4486, 0.03175, 0.4144, 0.03175, 0.1724, 0.6659, 0.1355, 0.6652, 0.1355, 0.6652, 0.1724, 0.6659, 0.4144, 0.05839, 0.4486, 0.05839, 0.4486, 0.08504, 0.4144, 0.08504, 0.4486, 0.05839, 0.4144, 0.05839, 0.4144, 0.05839, 0.4486, 0.05839, 0.4144, 0.1117, 0.4486, 0.1117, 0.4486, 0.1383, 0.4144, 0.1383, 0.1355, 0.6384, 0.1724, 0.6386, 0.1724, 0.6386, 0.1355, 0.6384, 0.8667, 0.7204, 0.829, 0.7219, 0.829, 0.7219, 0.8667, 0.7204, 0.3801, 0.00511, 0.4144, 0.00511, 0.4144, 0.03175, 0.3801, 0.03175, 0.4144, 0.03175, 0.4486, 0.03175, 0.4486, 0.03175, 0.4144, 0.03175, 0.3801, 0.05839, 0.4144, 0.05839, 0.4144, 0.08504, 0.3801, 0.08504, 0.1724, 0.6114, 0.1355, 0.6116, 0.1355, 0.6116, 0.1724, 0.6114, 0.3801, 0.1117, 0.4144, 0.1117, 0.4144, 0.1383, 0.3801, 0.1383, 0.829, 0.6942, 0.8667, 0.6931, 0.8667, 0.6931, 0.829, 0.6942, 0.8667, 0.6659, 0.829, 0.6665, 0.829, 0.6665, 0.8667, 0.6659, 0.2833, 0.6107, 0.3202, 0.6105, 0.3202, 0.6395, 0.2833, 0.6393, 0.2833, 0.6678, 0.3202, 0.6684, 0.3202, 0.6974, 0.2833, 0.6963, 0.829, 0.6388, 0.8667, 0.6386, 0.8667, 0.6386, 0.829, 0.6388, 0.2463, 0.6109, 0.2833, 0.6107, 0.2833, 0.6393, 0.2463, 0.6391, 0.3572, 0.7279, 0.3202, 0.7264, 0.3202, 0.7264, 0.3572, 0.7279, 0.2463, 0.6672, 0.2833, 0.6678, 0.2833, 0.6963, 0.2463, 0.6953, 0.8667, 0.6114, 0.829, 0.6112, 0.829, 0.6112, 0.8667, 0.6114, 0.4486, 0.1383, 0.4829, 0.1383, 0.4829, 0.1383, 0.4486, 0.1383, 0.2094, 0.6112, 0.2463, 0.6109, 0.2463, 0.6391, 0.2094, 0.6388, 0.3202, 0.6974, 0.3572, 0.6985, 0.3572, 0.6985, 0.3202, 0.6974, 0.2094, 0.6665, 0.2463, 0.6672, 0.2463, 0.6953, 0.2094, 0.6942, 0.2094, 0.7219, 0.1724, 0.7203, 0.1724, 0.7203, 0.2094, 0.7219, 0.1724, 0.6114, 0.2094, 0.6112, 0.2094, 0.6388, 0.1724, 0.6386, 0.4829, 0.1117, 0.4486, 0.1117, 0.4486, 0.1117, 0.4829, 0.1117, 0.1724, 0.6659, 0.2094, 0.6665, 0.2094, 0.6942, 0.1724, 0.6931, 0.3572, 0.6691, 0.3202, 0.6684, 0.3202, 0.6684, 0.3572, 0.6691, 0.1724, 0.6931, 0.2094, 0.6942, 0.2094, 0.6942, 0.1724, 0.6931, 0.1355, 0.6116, 0.1724, 0.6114, 0.1724, 0.6386, 0.1355, 0.6384, 0.4486, 0.08504, 0.4829, 0.08504, 0.4829, 0.08504, 0.4486, 0.08504, 0.1355, 0.6652, 0.1724, 0.6659, 0.1724, 0.6931, 0.1355, 0.692, 0.3202, 0.6395, 0.3572, 0.6397, 0.3572, 0.6397, 0.3202, 0.6395, 0.2094, 0.6665, 0.1724, 0.6659, 0.1724, 0.6659, 0.2094, 0.6665, 0.7913, 0.6109, 0.829, 0.6112, 0.829, 0.6388, 0.7913, 0.6391, 0.7913, 0.6672, 0.829, 0.6665, 0.829, 0.6942, 0.7913, 0.6953, 0.4829, 0.05839, 0.4486, 0.05839, 0.4486, 0.05839, 0.4829, 0.05839, 0.3572, 0.6103, 0.3202, 0.6105, 0.3202, 0.6105, 0.3572, 0.6103, 0.1724, 0.6386, 0.2094, 0.6388, 0.2094, 0.6388, 0.1724, 0.6386, 0.7537, 0.6107, 0.7913, 0.6109, 0.7913, 0.6391, 0.7537, 0.6393, 0.7537, 0.6679, 0.7913, 0.6672, 0.7913, 0.6953, 0.7537, 0.6965, 0.4486, 0.03175, 0.4829, 0.03175, 0.4829, 0.03175, 0.4486, 0.03175, 0.2094, 0.6112, 0.1724, 0.6114, 0.1724, 0.6114, 0.2094, 0.6112, 0.716, 0.6105, 0.7537, 0.6107, 0.7537, 0.6393, 0.716, 0.6395, 0.3572, 0.6397, 0.3572, 0.6691, 0.3572, 0.6691, 0.3572, 0.6397, 0.716, 0.6685, 0.7537, 0.6679, 0.7537, 0.6965, 0.716, 0.6976, 0.6783, 0.6103, 0.716, 0.6105, 0.716, 0.6395, 0.6783, 0.6397, 0.6783, 0.6692, 0.716, 0.6685, 0.716, 0.6976, 0.6783, 0.6987, 0.623, 0.0009757, 0.623, 0.0291, 0.6199, 0.03175, 0.6199, 0.00511, 0.623, 0.05723, 0.623, 0.08536, 0.6199, 0.08504, 0.6199, 0.05839, 0.623, 0.1135, 0.6229, 0.1416, 0.6199, 0.1383, 0.6199, 0.1117, 0.3572, 0.6985, 0.3572, 0.7279, 0.3572, 0.7279, 0.3572, 0.6985, 0.6199, 0.1383, 0.6229, 0.1416, 0.6229, 0.1416, 0.6199, 0.1383, 0.829, 0.6112, 0.8667, 0.6114, 0.8667, 0.6386, 0.829, 0.6388, 0.6783, 0.7281, 0.6406, 0.7297, 0.6406, 0.7297, 0.6783, 0.7281, 0.829, 0.6665, 0.8667, 0.6659, 0.8667, 0.6931, 0.829, 0.6942, 0.6356, 0.61, 0.6356, 0.64, 0.6265, 0.6381, 0.6265, 0.6119, 0.6356, 0.64, 0.6356, 0.6701, 0.6265, 0.6642, 0.6265, 0.6381, 0.6356, 0.6701, 0.6356, 0.7001, 0.6265, 0.6903, 0.6265, 0.6642, 0.6356, 0.7001, 0.6356, 0.7302, 0.6265, 0.7164, 0.6265, 0.6903, 0.8667, 0.7476, 0.8667, 0.7204, 0.8696, 0.722, 0.8696, 0.7497, 0.623, 0.1135, 0.6199, 0.1117, 0.6199, 0.1117, 0.623, 0.1135, 0.8667, 0.6931, 0.8667, 0.6659, 0.8696, 0.6666, 0.8696, 0.6943, 0.4829, 0.1383, 0.5171, 0.1383, 0.5171, 0.1383, 0.4829, 0.1383, 0.8667, 0.6386, 0.8667, 0.6114, 0.8696, 0.6111, 0.8696, 0.6389, 0.6406, 0.6998, 0.6783, 0.6987, 0.6783, 0.6987, 0.6406, 0.6998, 0.2463, 0.7234, 0.2094, 0.7219, 0.2094, 0.7219, 0.2463, 0.7234, 0.6406, 0.61, 0.6406, 0.64, 0.6356, 0.64, 0.6356, 0.61, 0.6406, 0.64, 0.6406, 0.6699, 0.6356, 0.6701, 0.6356, 0.64, 0.6406, 0.6699, 0.6406, 0.6998, 0.6356, 0.7001, 0.6356, 0.6701, 0.6406, 0.6998, 0.6406, 0.7297, 0.6356, 0.7302, 0.6356, 0.7001, 0.6199, 0.08504, 0.623, 0.08536, 0.623, 0.08536, 0.6199, 0.08504, 0.5171, 0.1117, 0.4829, 0.1117, 0.4829, 0.1117, 0.5171, 0.1117, 0.3788, 0.1415, 0.3787, 0.1135, 0.3801, 0.1117, 0.3801, 0.1383, 0.6783, 0.6692, 0.6406, 0.6699, 0.6406, 0.6699, 0.6783, 0.6692, 0.3787, 0.08558, 0.3787, 0.05762, 0.3801, 0.05839, 0.3801, 0.08504, 0.2094, 0.6942, 0.2463, 0.6953, 0.2463, 0.6953, 0.2094, 0.6942, 0.623, 0.05723, 0.6199, 0.05839, 0.6199, 0.05839, 0.623, 0.05723, 0.4829, 0.08504, 0.5171, 0.08504, 0.5171, 0.08504, 0.4829, 0.08504, 0.6406, 0.61, 0.6783, 0.6103, 0.6783, 0.6397, 0.6406, 0.64, 0.6406, 0.64, 0.6783, 0.6397, 0.6783, 0.6397, 0.6406, 0.64, 0.6406, 0.6699, 0.6783, 0.6692, 0.6783, 0.6987, 0.6406, 0.6998, 0.2463, 0.6672, 0.2094, 0.6665, 0.2094, 0.6665, 0.2463, 0.6672, 0.6199, 0.03175, 0.623, 0.0291, 0.623, 0.0291, 0.6199, 0.03175, 0.5171, 0.05839, 0.4829, 0.05839, 0.4829, 0.05839, 0.5171, 0.05839, 0.3202, 0.6105, 0.3572, 0.6103, 0.3572, 0.6397, 0.3202, 0.6395, 0.6783, 0.6103, 0.6406, 0.61, 0.6406, 0.61, 0.6783, 0.6103, 0.3202, 0.6684, 0.3572, 0.6691, 0.3572, 0.6985, 0.3202, 0.6974, 0.2094, 0.6388, 0.2463, 0.6391, 0.2463, 0.6391, 0.2094, 0.6388, 0.3659, 0.7584, 0.3659, 0.7287, 0.3734, 0.7163, 0.3734, 0.7424, 0.3659, 0.7287, 0.3659, 0.6991, 0.3734, 0.6902, 0.3734, 0.7163, 0.3659, 0.6991, 0.3659, 0.6695, 0.3734, 0.6641, 0.3734, 0.6902, 0.3659, 0.6695, 0.3659, 0.6398, 0.3734, 0.638, 0.3734, 0.6641, 0.3659, 0.6398, 0.3659, 0.6102, 0.3734, 0.612, 0.3734, 0.638, 0.716, 0.7266, 0.6783, 0.7281, 0.6783, 0.7281, 0.716, 0.7266, 0.4829, 0.03175, 0.5171, 0.03175, 0.5171, 0.03175, 0.4829, 0.03175, 0.1355, 0.6116, 0.1355, 0.6384, 0.1304, 0.6388, 0.1304, 0.6112, 0.1355, 0.6652, 0.1355, 0.692, 0.1304, 0.694, 0.1304, 0.6664, 0.2463, 0.6109, 0.2094, 0.6112, 0.2094, 0.6112, 0.2463, 0.6109, 0.3572, 0.7573, 0.3572, 0.7279, 0.3659, 0.7287, 0.3659, 0.7584, 0.3572, 0.7279, 0.3572, 0.6985, 0.3659, 0.6991, 0.3659, 0.7287, 0.3572, 0.6985, 0.3572, 0.6691, 0.3659, 0.6695, 0.3659, 0.6991, 0.3572, 0.6691, 0.3572, 0.6397, 0.3659, 0.6398, 0.3659, 0.6695, 0.3572, 0.6397, 0.3572, 0.6103, 0.3659, 0.6102, 0.3659, 0.6398, 0.5856, 0.00511, 0.6199, 0.00511, 0.6199, 0.03175, 0.5856, 0.03175, 0.6783, 0.6987, 0.716, 0.6976, 0.716, 0.6976, 0.6783, 0.6987, 0.5856, 0.05839, 0.6199, 0.05839, 0.6199, 0.08504, 0.5856, 0.08504, 0.5856, 0.1117, 0.6199, 0.1117, 0.6199, 0.1383, 0.5856, 0.1383, 0.3734, 0.7424, 0.3734, 0.7163, 0.3858, 0.7067, 0.3858, 0.7301, 0.3734, 0.7163, 0.3734, 0.6902, 0.3858, 0.6834, 0.3858, 0.7067, 0.3734, 0.6902, 0.3734, 0.6641, 0.3858, 0.66, 0.3858, 0.6834, 0.3734, 0.6641, 0.3734, 0.638, 0.3858, 0.6367, 0.3858, 0.66, 0.3734, 0.638, 0.3734, 0.612, 0.3858, 0.6133, 0.3858, 0.6367, 0.5711, 0.6139, 0.5995, 0.6139, 0.5995, 0.6361, 0.5711, 0.6361, 0.5711, 0.6361, 0.5995, 0.6361, 0.5995, 0.6582, 0.5711, 0.6582, 0.5711, 0.6582, 0.5995, 0.6582, 0.5995, 0.6803, 0.5711, 0.6803, 0.5711, 0.6803, 0.5995, 0.6803, 0.5995, 0.7024, 0.5711, 0.7024, 0.6265, 0.6119, 0.6265, 0.6381, 0.6142, 0.6367, 0.6142, 0.6133, 0.6265, 0.6381, 0.6265, 0.6642, 0.6142, 0.66, 0.6142, 0.6367, 0.6265, 0.6642, 0.6265, 0.6903, 0.6142, 0.6834, 0.6142, 0.66, 0.6265, 0.6903, 0.6265, 0.7164, 0.6142, 0.7067, 0.6142, 0.6834, 0.4005, 0.6139, 0.4005, 0.6361, 0.3858, 0.6367, 0.3858, 0.6133, 0.4005, 0.6361, 0.4005, 0.6582, 0.3858, 0.66, 0.3858, 0.6367, 0.4005, 0.6582, 0.4005, 0.6803, 0.3858, 0.6834, 0.3858, 0.66, 0.4005, 0.6803, 0.4005, 0.7024, 0.3858, 0.7067, 0.3858, 0.6834, 0.5995, 0.7245, 0.5995, 0.7024, 0.6142, 0.7067, 0.6142, 0.7301, 0.5995, 0.7024, 0.5995, 0.6803, 0.6142, 0.6834, 0.6142, 0.7067, 0.5995, 0.6803, 0.5995, 0.6582, 0.6142, 0.66, 0.6142, 0.6834, 0.5995, 0.6582, 0.5995, 0.6361, 0.6142, 0.6367, 0.6142, 0.66, 0.5995, 0.6361, 0.5995, 0.6139, 0.6142, 0.6133, 0.6142, 0.6367, 0.5514, 0.03175, 0.5856, 0.03175, 0.5856, 0.05839, 0.5514, 0.05839, 0.5514, 0.08504, 0.5856, 0.08504, 0.5856, 0.1117, 0.5514, 0.1117, 0.5171, 0.03175, 0.5514, 0.03175, 0.5514, 0.05839, 0.5171, 0.05839, 0.5171, 0.08504, 0.5514, 0.08504, 0.5514, 0.1117, 0.5171, 0.1117, 0.4829, 0.03175, 0.5171, 0.03175, 0.5171, 0.05839, 0.4829, 0.05839, 0.4829, 0.08504, 0.5171, 0.08504, 0.5171, 0.1117, 0.4829, 0.1117, 0.4486, 0.03175, 0.4829, 0.03175, 0.4829, 0.05839, 0.4486, 0.05839, 0.4486, 0.08504, 0.4829, 0.08504, 0.4829, 0.1117, 0.4486, 0.1117, 0.4144, 0.03175, 0.4486, 0.03175, 0.4486, 0.05839, 0.4144, 0.05839, 0.4144, 0.08504, 0.4486, 0.08504, 0.4486, 0.1117, 0.4144, 0.1117, 0.3801, 0.03175, 0.4144, 0.03175, 0.4144, 0.05839, 0.3801, 0.05839, 0.3801, 0.08504, 0.4144, 0.08504, 0.4144, 0.1117, 0.3801, 0.1117, 0.2833, 0.6393, 0.3202, 0.6395, 0.3202, 0.6684, 0.2833, 0.6678, 0.2833, 0.6963, 0.3202, 0.6974, 0.3202, 0.7264, 0.2833, 0.7249, 0.2463, 0.6391, 0.2833, 0.6393, 0.2833, 0.6678, 0.2463, 0.6672, 0.2463, 0.6953, 0.2833, 0.6963, 0.2833, 0.7249, 0.2463, 0.7234, 0.2094, 0.6388, 0.2463, 0.6391, 0.2463, 0.6672, 0.2094, 0.6665, 0.2094, 0.6942, 0.2463, 0.6953, 0.2463, 0.7234, 0.2094, 0.7219, 0.1724, 0.6386, 0.2094, 0.6388, 0.2094, 0.6665, 0.1724, 0.6659, 0.1724, 0.6931, 0.2094, 0.6942, 0.2094, 0.7219, 0.1724, 0.7203, 0.1355, 0.6384, 0.1724, 0.6386, 0.1724, 0.6659, 0.1355, 0.6652, 0.1355, 0.692, 0.1724, 0.6931, 0.1724, 0.7203, 0.1355, 0.7188, 0.7913, 0.6391, 0.829, 0.6388, 0.829, 0.6665, 0.7913, 0.6672, 0.7913, 0.6953, 0.829, 0.6942, 0.829, 0.7219, 0.7913, 0.7235, 0.7537, 0.6393, 0.7913, 0.6391, 0.7913, 0.6672, 0.7537, 0.6679, 0.7537, 0.6965, 0.7913, 0.6953, 0.7913, 0.7235, 0.7537, 0.725, 0.716, 0.6395, 0.7537, 0.6393, 0.7537, 0.6679, 0.716, 0.6685, 0.716, 0.6976, 0.7537, 0.6965, 0.7537, 0.725, 0.716, 0.7266, 0.6783, 0.6397, 0.716, 0.6395, 0.716, 0.6685, 0.6783, 0.6692, 0.6783, 0.6987, 0.716, 0.6976, 0.716, 0.7266, 0.6783, 0.7281, 0.623, 0.0291, 0.623, 0.05723, 0.6199, 0.05839, 0.6199, 0.03175, 0.623, 0.08536, 0.623, 0.1135, 0.6199, 0.1117, 0.6199, 0.08504, 0.829, 0.6388, 0.8667, 0.6386, 0.8667, 0.6659, 0.829, 0.6665, 0.829, 0.6942, 0.8667, 0.6931, 0.8667, 0.7204, 0.829, 0.7219, 0.8667, 0.7204, 0.8667, 0.6931, 0.8696, 0.6943, 0.8696, 0.722, 0.8667, 0.6659, 0.8667, 0.6386, 0.8696, 0.6389, 0.8696, 0.6666, 0.3787, 0.1135, 0.3787, 0.08558, 0.3801, 0.08504, 0.3801, 0.1117, 0.3787, 0.05762, 0.3787, 0.02965, 0.3801, 0.03175, 0.3801, 0.05839, 0.6406, 0.64, 0.6783, 0.6397, 0.6783, 0.6692, 0.6406, 0.6699, 0.6406, 0.6998, 0.6783, 0.6987, 0.6783, 0.7281, 0.6406, 0.7297, 0.3202, 0.6395, 0.3572, 0.6397, 0.3572, 0.6691, 0.3202, 0.6684, 0.3202, 0.6974, 0.3572, 0.6985, 0.3572, 0.7279, 0.3202, 0.7264, 0.1355, 0.6384, 0.1355, 0.6652, 0.1304, 0.6664, 0.1304, 0.6388, 0.1355, 0.692, 0.1355, 0.7188, 0.1304, 0.7216, 0.1304, 0.694, 0.5856, 0.03175, 0.6199, 0.03175, 0.6199, 0.05839, 0.5856, 0.05839, 0.5856, 0.08504, 0.6199, 0.08504, 0.6199, 0.1117, 0.5856, 0.1117, 0.7913, 0.6391, 0.829, 0.6388, 0.829, 0.6388, 0.7913, 0.6391, 0.1355, 0.6116, 0.1304, 0.6112, 0.1304, 0.6112, 0.1355, 0.6116, 0.4144, 0.05839, 0.3801, 0.05839, 0.3801, 0.05839, 0.4144, 0.05839, 0.8696, 0.722, 0.8667, 0.7204, 0.8667, 0.7204, 0.8696, 0.722, 0.829, 0.6665, 0.7913, 0.6672, 0.7913, 0.6672, 0.829, 0.6665, 0.1304, 0.6388, 0.1355, 0.6384, 0.1355, 0.6384, 0.1304, 0.6388, 0.3801, 0.08504, 0.4144, 0.08504, 0.4144, 0.08504, 0.3801, 0.08504, 0.8667, 0.6931, 0.8696, 0.6943, 0.8696, 0.6943, 0.8667, 0.6931, 0.7913, 0.6953, 0.829, 0.6942, 0.829, 0.6942, 0.7913, 0.6953, 0.1355, 0.6652, 0.1304, 0.6664, 0.1304, 0.6664, 0.1355, 0.6652, 0.4144, 0.1117, 0.3801, 0.1117, 0.3801, 0.1117, 0.4144, 0.1117, 0.8696, 0.6666, 0.8667, 0.6659, 0.8667, 0.6659, 0.8696, 0.6666, 0.829, 0.7219, 0.7913, 0.7235, 0.7913, 0.7235, 0.829, 0.7219, 0.1304, 0.694, 0.1355, 0.692, 0.1355, 0.692, 0.1304, 0.694, 0.3801, 0.1383, 0.4144, 0.1383, 0.4144, 0.1383, 0.3801, 0.1383, 0.8667, 0.6386, 0.8696, 0.6389, 0.8696, 0.6389, 0.8667, 0.6386, 0.1355, 0.7188, 0.1304, 0.7216, 0.1304, 0.7216, 0.1355, 0.7188, 0.8696, 0.6111, 0.8667, 0.6114, 0.8667, 0.6114, 0.8696, 0.6111, 0.7913, 0.6109, 0.7537, 0.6107, 0.7537, 0.6107, 0.7913, 0.6109, 0.7537, 0.6393, 0.7913, 0.6391, 0.7913, 0.6391, 0.7537, 0.6393, 0.7913, 0.6672, 0.7537, 0.6679, 0.7537, 0.6679, 0.7913, 0.6672, 0.7537, 0.6965, 0.7913, 0.6953, 0.7913, 0.6953, 0.7537, 0.6965, 0.3202, 0.6105, 0.2833, 0.6107, 0.2833, 0.6107, 0.3202, 0.6105, 0.5514, 0.03175, 0.5856, 0.03175, 0.5856, 0.03175, 0.5514, 0.03175, 0.7913, 0.7235, 0.7537, 0.725, 0.7537, 0.725, 0.7913, 0.7235, 0.2833, 0.6393, 0.3202, 0.6395, 0.3202, 0.6395, 0.2833, 0.6393, 0.5856, 0.05839, 0.5514, 0.05839, 0.5514, 0.05839, 0.5856, 0.05839, 0.3202, 0.6684, 0.2833, 0.6678, 0.2833, 0.6678, 0.3202, 0.6684, 0.5514, 0.08504, 0.5856, 0.08504, 0.5856, 0.08504, 0.5514, 0.08504, 0.5856, 0.03175, 0.6199, 0.03175, 0.6199, 0.03175, 0.5856, 0.03175, 0.2833, 0.6963, 0.3202, 0.6974, 0.3202, 0.6974, 0.2833, 0.6963, 0.5856, 0.1117, 0.5514, 0.1117, 0.5514, 0.1117, 0.5856, 0.1117, 0.6199, 0.05839, 0.5856, 0.05839, 0.5856, 0.05839, 0.6199, 0.05839, 0.3202, 0.7264, 0.2833, 0.7249, 0.2833, 0.7249, 0.3202, 0.7264, 0.5514, 0.1383, 0.5856, 0.1383, 0.5856, 0.1383, 0.5514, 0.1383, 0.7537, 0.6107, 0.716, 0.6105, 0.716, 0.6105, 0.7537, 0.6107, 0.5856, 0.08504, 0.6199, 0.08504, 0.6199, 0.08504, 0.5856, 0.08504, 0.716, 0.6395, 0.7537, 0.6393, 0.7537, 0.6393, 0.716, 0.6395, 0.6199, 0.1117, 0.5856, 0.1117, 0.5856, 0.1117, 0.6199, 0.1117, 0.6406, 0.6699, 0.6406, 0.64, 0.6406, 0.64, 0.6406, 0.6699, 0.7537, 0.6679, 0.716, 0.6685, 0.716, 0.6685, 0.7537, 0.6679, 0.5856, 0.1383, 0.6199, 0.1383, 0.6199, 0.1383, 0.5856, 0.1383, 0.716, 0.6976, 0.7537, 0.6965, 0.7537, 0.6965, 0.716, 0.6976, 0.2833, 0.6107, 0.2463, 0.6109, 0.2463, 0.6109, 0.2833, 0.6107, 0.6406, 0.7297, 0.6406, 0.6998, 0.6406, 0.6998, 0.6406, 0.7297, 0.5171, 0.03175, 0.5514, 0.03175, 0.5514, 0.03175, 0.5171, 0.03175, 0.7537, 0.725, 0.716, 0.7266, 0.716, 0.7266, 0.7537, 0.725, 0.2463, 0.6391, 0.2833, 0.6393, 0.2833, 0.6393, 0.2463, 0.6391, 0.3788, 0.1415, 0.3801, 0.1383, 0.3801, 0.1383, 0.3788, 0.1415, 0.5514, 0.05839, 0.5171, 0.05839, 0.5171, 0.05839, 0.5514, 0.05839, 0.2833, 0.6678, 0.2463, 0.6672, 0.2463, 0.6672, 0.2833, 0.6678, 0.3801, 0.1117, 0.3787, 0.1135, 0.3787, 0.1135, 0.3801, 0.1117, 0.5171, 0.08504, 0.5514, 0.08504, 0.5514, 0.08504, 0.5171, 0.08504, 0.2463, 0.6953, 0.2833, 0.6963, 0.2833, 0.6963, 0.2463, 0.6953, 0.3787, 0.08558, 0.3801, 0.08504, 0.3801, 0.08504, 0.3787, 0.08558, 0.5514, 0.1117, 0.5171, 0.1117, 0.5171, 0.1117, 0.5514, 0.1117, 0.2833, 0.7249, 0.2463, 0.7234, 0.2463, 0.7234, 0.2833, 0.7249, 0.3801, 0.05839, 0.3787, 0.05762, 0.3787, 0.05762, 0.3801, 0.05839, 0.5171, 0.1383, 0.5514, 0.1383, 0.5514, 0.1383, 0.5171, 0.1383, 0.716, 0.6105, 0.6783, 0.6103, 0.6783, 0.6103, 0.716, 0.6105, 0.3787, 0.02965, 0.3801, 0.03175, 0.3801, 0.03175, 0.3787, 0.02965, 0.6783, 0.6397, 0.716, 0.6395, 0.716, 0.6395, 0.6783, 0.6397, 0.716, 0.6685, 0.6783, 0.6692, 0.6783, 0.6692, 0.716, 0.6685, 0.3572, 0.6103, 0.3572, 0.6103, 0.3202, 0.6105, 0.2833, 0.6107, 0.2463, 0.6109, 0.2094, 0.6112, 0.1724, 0.6114, 0.1355, 0.6116, 0.3788, 0.1415, 0.3801, 0.1383, 0.4144, 0.1383, 0.4486, 0.1383, 0.4829, 0.1383, 0.5171, 0.1383, 0.5514, 0.1383, 0.5856, 0.1383, 0.6199, 0.1383, 0.8696, 0.6111, 0.8667, 0.6114, 0.829, 0.6112, 0.7913, 0.6109, 0.7537, 0.6107, 0.716, 0.6105, 0.6783, 0.6103, 0.6406, 0.61, 0.6406, 0.61, 0.6356, 0.61, 0.6265, 0.6119, 0.6142, 0.6133, 0.5995, 0.6139, 0.5711, 0.6139, 0.5426, 0.6139, 0.5142, 0.6139, 0.4858, 0.6139, 0.4574, 0.6139, 0.4289, 0.6139, 0.4005, 0.6139, 0.3858, 0.6133, 0.3734, 0.612, 0.3659, 0.6102])
me_cube.materials.append(mat_rings)
me_cube.materials.append(mat_book)
me_cube.materials.append(mat_papers)
me_cube.materials.append(mat_bookback)
me_cube.use_mirror_vertex_groups = False
me_cube.update()
me_cube_007 = bpy.data.meshes.new('Cube.007')
me_cube_007.from_pydata([(1.278, 5.445e-08, 0.7088), (1.241, 5.445e-08, 0.7486), (1.165, 5.445e-08, 0.7486), (1.128, 5.445e-08, 0.7088), (1.165, 5.445e-08, 0.669), (1.241, 5.445e-08, 0.669), (1.19, 0.9735, 0.7088), (1.161, 0.8762, 0.7486), (1.103, 0.6815, 0.7486), (1.075, 0.5841, 0.7088), (1.103, 0.6815, 0.669), (1.161, 0.8762, 0.669), (0.9666, 1.492, 0.7088), (0.9601, 1.342, 0.7486), (0.9469, 1.044, 0.7486), (0.9404, 0.8949, 0.7088), (0.9469, 1.044, 0.669), (0.9601, 1.342, 0.669), (0.7124, 1.312, 0.7088), (0.7312, 1.18, 0.7486), (0.769, 0.9181, 0.7486), (0.7879, 0.787, 0.7088), (0.769, 0.9181, 0.669), (0.7312, 1.18, 0.669), (0.5464, 0.518, 0.7088), (0.5819, 0.4662, 0.7486), (0.6528, 0.3626, 0.7486), (0.6883, 0.3108, 0.7088), (0.6528, 0.3626, 0.669), (0.5819, 0.4662, 0.669), (0.5464, -0.518, 0.7088), (0.5819, -0.4662, 0.7486), (0.6528, -0.3626, 0.7486), (0.6883, -0.3108, 0.7088), (0.6528, -0.3626, 0.669), (0.5819, -0.4662, 0.669), (0.7124, -1.312, 0.7088), (0.7312, -1.18, 0.7486), (0.769, -0.9181, 0.7486), (0.7879, -0.787, 0.7088), (0.769, -0.9181, 0.669), (0.7312, -1.18, 0.669), (0.9666, -1.492, 0.7088), (0.9601, -1.342, 0.7486), (0.9469, -1.044, 0.7486), (0.9404, -0.8949, 0.7088), (0.9469, -1.044, 0.669), (0.9601, -1.342, 0.669), (1.19, -0.9735, 0.7088), (1.161, -0.8762, 0.7486), (1.103, -0.6815, 0.7486), (1.075, -0.5841, 0.7088), (1.103, -0.6815, 0.669), (1.161, -0.8762, 0.669), (1.278, 5.445e-08, 1.574), (1.241, 5.445e-08, 1.614), (1.165, 5.445e-08, 1.614), (1.128, 5.445e-08, 1.574), (1.165, 5.445e-08, 1.534), (1.241, 5.445e-08, 1.534), (1.19, 0.9735, 1.574), (1.161, 0.8762, 1.614), (1.103, 0.6815, 1.614), (1.075, 0.5841, 1.574), (1.103, 0.6815, 1.534), (1.161, 0.8762, 1.534), (0.9666, 1.492, 1.574), (0.9601, 1.342, 1.614), (0.9469, 1.044, 1.614), (0.9404, 0.8949, 1.574), (0.9469, 1.044, 1.534), (0.9601, 1.342, 1.534), (0.7124, 1.312, 1.574), (0.7312, 1.18, 1.614), (0.769, 0.9181, 1.614), (0.7879, 0.787, 1.574), (0.769, 0.9181, 1.534), (0.7312, 1.18, 1.534), (0.5464, 0.518, 1.574), (0.5819, 0.4662, 1.614), (0.6528, 0.3626, 1.614), (0.6883, 0.3108, 1.574), (0.6528, 0.3626, 1.534), (0.5819, 0.4662, 1.534), (0.5464, -0.518, 1.574), (0.5819, -0.4662, 1.614), (0.6528, -0.3626, 1.614), (0.6883, -0.3108, 1.574), (0.6528, -0.3626, 1.534), (0.5819, -0.4662, 1.534), (0.7124, -1.312, 1.574), (0.7312, -1.18, 1.614), (0.769, -0.9181, 1.614), (0.7879, -0.787, 1.574), (0.769, -0.9181, 1.534), (0.7312, -1.18, 1.534), (0.9666, -1.492, 1.574), (0.9601, -1.342, 1.614), (0.9469, -1.044, 1.614), (0.9404, -0.8949, 1.574), (0.9469, -1.044, 1.534), (0.9601, -1.342, 1.534), (1.19, -0.9735, 1.574), (1.161, -0.8762, 1.614), (1.103, -0.6815, 1.614), (1.075, -0.5841, 1.574), (1.103, -0.6815, 1.534), (1.161, -0.8762, 1.534), (1.278, 5.445e-08, 1.354), (1.241, 5.445e-08, 1.393), (1.165, 5.445e-08, 1.393), (1.128, 5.445e-08, 1.354), (1.165, 5.445e-08, 1.314), (1.241, 5.445e-08, 1.314), (1.19, 0.9735, 1.354), (1.161, 0.8762, 1.393), (1.103, 0.6815, 1.393), (1.075, 0.5841, 1.354), (1.103, 0.6815, 1.314), (1.161, 0.8762, 1.314), (0.9666, 1.492, 1.354), (0.9601, 1.342, 1.393), (0.9469, 1.044, 1.393), (0.9404, 0.8949, 1.354), (0.9469, 1.044, 1.314), (0.9601, 1.342, 1.314), (0.7124, 1.312, 1.354), (0.7312, 1.18, 1.393), (0.769, 0.9181, 1.393), (0.7879, 0.787, 1.354), (0.769, 0.9181, 1.314), (0.7312, 1.18, 1.314), (0.5464, 0.518, 1.354), (0.5819, 0.4662, 1.393), (0.6528, 0.3626, 1.393), (0.6883, 0.3108, 1.354), (0.6528, 0.3626, 1.314), (0.5819, 0.4662, 1.314), (0.5464, -0.518, 1.354), (0.5819, -0.4662, 1.393), (0.6528, -0.3626, 1.393), (0.6883, -0.3108, 1.354), (0.6528, -0.3626, 1.314), (0.5819, -0.4662, 1.314), (0.7124, -1.312, 1.354), (0.7312, -1.18, 1.393), (0.769, -0.9181, 1.393), (0.7879, -0.787, 1.354), (0.769, -0.9181, 1.314), (0.7312, -1.18, 1.314), (0.9666, -1.492, 1.354), (0.9601, -1.342, 1.393), (0.9469, -1.044, 1.393), (0.9404, -0.8949, 1.354), (0.9469, -1.044, 1.314), (0.9601, -1.342, 1.314), (1.19, -0.9735, 1.354), (1.161, -0.8762, 1.393), (1.103, -0.6815, 1.393), (1.075, -0.5841, 1.354), (1.103, -0.6815, 1.314), (1.161, -0.8762, 1.314), (1.278, 5.445e-08, 0.9074), (1.241, 5.445e-08, 0.9472), (1.165, 5.445e-08, 0.9472), (1.128, 5.445e-08, 0.9074), (1.165, 5.445e-08, 0.8676), (1.241, 5.445e-08, 0.8676), (1.19, 0.9735, 0.9074), (1.161, 0.8762, 0.9472), (1.103, 0.6815, 0.9472), (1.075, 0.5841, 0.9074), (1.103, 0.6815, 0.8676), (1.161, 0.8762, 0.8676), (0.9666, 1.492, 0.9074), (0.9601, 1.342, 0.9472), (0.9469, 1.044, 0.9472), (0.9404, 0.8949, 0.9074), (0.9469, 1.044, 0.8676), (0.9601, 1.342, 0.8676), (0.7124, 1.312, 0.9074), (0.7312, 1.18, 0.9472), (0.769, 0.9181, 0.9472), (0.7879, 0.787, 0.9074), (0.769, 0.9181, 0.8676), (0.7312, 1.18, 0.8676), (0.5464, 0.518, 0.9074), (0.5819, 0.4662, 0.9472), (0.6528, 0.3626, 0.9472), (0.6883, 0.3108, 0.9074), (0.6528, 0.3626, 0.8676), (0.5819, 0.4662, 0.8676), (0.5464, -0.518, 0.9074), (0.5819, -0.4662, 0.9472), (0.6528, -0.3626, 0.9472), (0.6883, -0.3108, 0.9074), (0.6528, -0.3626, 0.8676), (0.5819, -0.4662, 0.8676), (0.7124, -1.312, 0.9074), (0.7312, -1.18, 0.9472), (0.769, -0.9181, 0.9472), (0.7879, -0.787, 0.9074), (0.769, -0.9181, 0.8676), (0.7312, -1.18, 0.8676), (0.9666, -1.492, 0.9074), (0.9601, -1.342, 0.9472), (0.9469, -1.044, 0.9472), (0.9404, -0.8949, 0.9074), (0.9469, -1.044, 0.8676), (0.9601, -1.342, 0.8676), (1.19, -0.9735, 0.9074), (1.161, -0.8762, 0.9472), (1.103, -0.6815, 0.9472), (1.075, -0.5841, 0.9074), (1.103, -0.6815, 0.8676), (1.161, -0.8762, 0.8676), (1.278, 5.445e-08, 1.128), (1.241, 5.445e-08, 1.168), (1.165, 5.445e-08, 1.168), (1.128, 5.445e-08, 1.128), (1.165, 5.445e-08, 1.088), (1.241, 5.445e-08, 1.088), (1.19, 0.9735, 1.128), (1.161, 0.8762, 1.168), (1.103, 0.6815, 1.168), (1.075, 0.5841, 1.128), (1.103, 0.6815, 1.088), (1.161, 0.8762, 1.088), (0.9666, 1.492, 1.128), (0.9601, 1.342, 1.168), (0.9469, 1.044, 1.168), (0.9404, 0.8949, 1.128), (0.9469, 1.044, 1.088), (0.9601, 1.342, 1.088), (0.7124, 1.312, 1.128), (0.7312, 1.18, 1.168), (0.769, 0.9181, 1.168), (0.7879, 0.787, 1.128), (0.769, 0.9181, 1.088), (0.7312, 1.18, 1.088), (0.5464, 0.518, 1.128), (0.5819, 0.4662, 1.168), (0.6528, 0.3626, 1.168), (0.6883, 0.3108, 1.128), (0.6528, 0.3626, 1.088), (0.5819, 0.4662, 1.088), (0.5464, -0.518, 1.128), (0.5819, -0.4662, 1.168), (0.6528, -0.3626, 1.168), (0.6883, -0.3108, 1.128), (0.6528, -0.3626, 1.088), (0.5819, -0.4662, 1.088), (0.7124, -1.312, 1.128), (0.7312, -1.18, 1.168), (0.769, -0.9181, 1.168), (0.7879, -0.787, 1.128), (0.769, -0.9181, 1.088), (0.7312, -1.18, 1.088), (0.9666, -1.492, 1.128), (0.9601, -1.342, 1.168), (0.9469, -1.044, 1.168), (0.9404, -0.8949, 1.128), (0.9469, -1.044, 1.088), (0.9601, -1.342, 1.088), (1.19, -0.9735, 1.128), (1.161, -0.8762, 1.168), (1.103, -0.6815, 1.168), (1.075, -0.5841, 1.128), (1.103, -0.6815, 1.088), (1.161, -0.8762, 1.088), (1.278, 5.445e-08, 0.4832), (1.241, 5.445e-08, 0.5229), (1.165, 5.445e-08, 0.5229), (1.128, 5.445e-08, 0.4832), (1.165, 5.445e-08, 0.4434), (1.241, 5.445e-08, 0.4434), (1.19, 0.9735, 0.4832), (1.161, 0.8762, 0.5229), (1.103, 0.6815, 0.5229), (1.075, 0.5841, 0.4832), (1.103, 0.6815, 0.4434), (1.161, 0.8762, 0.4434), (0.9666, 1.492, 0.4832), (0.9601, 1.342, 0.5229), (0.9469, 1.044, 0.5229), (0.9404, 0.8949, 0.4832), (0.9469, 1.044, 0.4434), (0.9601, 1.342, 0.4434), (0.7124, 1.312, 0.4832), (0.7312, 1.18, 0.5229), (0.769, 0.9181, 0.5229), (0.7879, 0.787, 0.4832), (0.769, 0.9181, 0.4434), (0.7312, 1.18, 0.4434), (0.5464, 0.518, 0.4832), (0.5819, 0.4662, 0.5229), (0.6528, 0.3626, 0.5229), (0.6883, 0.3108, 0.4832), (0.6528, 0.3626, 0.4434), (0.5819, 0.4662, 0.4434), (0.5464, -0.518, 0.4832), (0.5819, -0.4662, 0.5229), (0.6528, -0.3626, 0.5229), (0.6883, -0.3108, 0.4832), (0.6528, -0.3626, 0.4434), (0.5819, -0.4662, 0.4434), (0.7124, -1.312, 0.4832), (0.7312, -1.18, 0.5229), (0.769, -0.9181, 0.5229), (0.7879, -0.787, 0.4832), (0.769, -0.9181, 0.4434), (0.7312, -1.18, 0.4434), (0.9666, -1.492, 0.4832), (0.9601, -1.342, 0.5229), (0.9469, -1.044, 0.5229), (0.9404, -0.8949, 0.4832), (0.9469, -1.044, 0.4434), (0.9601, -1.342, 0.4434), (1.19, -0.9735, 0.4832), (1.161, -0.8762, 0.5229), (1.103, -0.6815, 0.5229), (1.075, -0.5841, 0.4832), (1.103, -0.6815, 0.4434), (1.161, -0.8762, 0.4434), (1.278, 5.445e-08, 0.2627), (1.241, 5.445e-08, 0.3024), (1.165, 5.445e-08, 0.3024), (1.128, 5.445e-08, 0.2627), (1.165, 5.445e-08, 0.2229), (1.241, 5.445e-08, 0.2229), (1.19, 0.9735, 0.2627), (1.161, 0.8762, 0.3024), (1.103, 0.6815, 0.3024), (1.075, 0.5841, 0.2627), (1.103, 0.6815, 0.2229), (1.161, 0.8762, 0.2229), (0.9666, 1.492, 0.2627), (0.9601, 1.342, 0.3024), (0.9469, 1.044, 0.3024), (0.9404, 0.8949, 0.2627), (0.9469, 1.044, 0.2229), (0.9601, 1.342, 0.2229), (0.7124, 1.312, 0.2627), (0.7312, 1.18, 0.3024), (0.769, 0.9181, 0.3024), (0.7879, 0.787, 0.2627), (0.769, 0.9181, 0.2229), (0.7312, 1.18, 0.2229), (0.5464, 0.518, 0.2627), (0.5819, 0.4662, 0.3024), (0.6528, 0.3626, 0.3024), (0.6883, 0.3108, 0.2627), (0.6528, 0.3626, 0.2229), (0.5819, 0.4662, 0.2229), (0.5464, -0.518, 0.2627), (0.5819, -0.4662, 0.3024), (0.6528, -0.3626, 0.3024), (0.6883, -0.3108, 0.2627), (0.6528, -0.3626, 0.2229), (0.5819, -0.4662, 0.2229), (0.7124, -1.312, 0.2627), (0.7312, -1.18, 0.3024), (0.769, -0.9181, 0.3024), (0.7879, -0.787, 0.2627), (0.769, -0.9181, 0.2229), (0.7312, -1.18, 0.2229), (0.9666, -1.492, 0.2627), (0.9601, -1.342, 0.3024), (0.9469, -1.044, 0.3024), (0.9404, -0.8949, 0.2627), (0.9469, -1.044, 0.2229), (0.9601, -1.342, 0.2229), (1.19, -0.9735, 0.2627), (1.161, -0.8762, 0.3024), (1.103, -0.6815, 0.3024), (1.075, -0.5841, 0.2627), (1.103, -0.6815, 0.2229), (1.161, -0.8762, 0.2229)], [], [(0, 6, 7, 1), (1, 7, 8, 2), (2, 8, 9, 3), (3, 9, 10, 4), (4, 10, 11, 5), (5, 11, 6, 0), (6, 12, 13, 7), (7, 13, 14, 8), (8, 14, 15, 9), (9, 15, 16, 10), (10, 16, 17, 11), (11, 17, 12, 6), (12, 18, 19, 13), (13, 19, 20, 14), (14, 20, 21, 15), (15, 21, 22, 16), (16, 22, 23, 17), (17, 23, 18, 12), (18, 24, 25, 19), (19, 25, 26, 20), (20, 26, 27, 21), (21, 27, 28, 22), (22, 28, 29, 23), (23, 29, 24, 18), (24, 30, 31, 25), (25, 31, 32, 26), (26, 32, 33, 27), (27, 33, 34, 28), (28, 34, 35, 29), (29, 35, 30, 24), (30, 36, 37, 31), (31, 37, 38, 32), (32, 38, 39, 33), (33, 39, 40, 34), (34, 40, 41, 35), (35, 41, 36, 30), (36, 42, 43, 37), (37, 43, 44, 38), (38, 44, 45, 39), (39, 45, 46, 40), (40, 46, 47, 41), (41, 47, 42, 36), (42, 48, 49, 43), (43, 49, 50, 44), (44, 50, 51, 45), (45, 51, 52, 46), (46, 52, 53, 47), (47, 53, 48, 42), (48, 0, 1, 49), (49, 1, 2, 50), (50, 2, 3, 51), (51, 3, 4, 52), (52, 4, 5, 53), (53, 5, 0, 48), (54, 60, 61, 55), (55, 61, 62, 56), (56, 62, 63, 57), (57, 63, 64, 58), (58, 64, 65, 59), (59, 65, 60, 54), (60, 66, 67, 61), (61, 67, 68, 62), (62, 68, 69, 63), (63, 69, 70, 64), (64, 70, 71, 65), (65, 71, 66, 60), (66, 72, 73, 67), (67, 73, 74, 68), (68, 74, 75, 69), (69, 75, 76, 70), (70, 76, 77, 71), (71, 77, 72, 66), (72, 78, 79, 73), (73, 79, 80, 74), (74, 80, 81, 75), (75, 81, 82, 76), (76, 82, 83, 77), (77, 83, 78, 72), (78, 84, 85, 79), (79, 85, 86, 80), (80, 86, 87, 81), (81, 87, 88, 82), (82, 88, 89, 83), (83, 89, 84, 78), (84, 90, 91, 85), (85, 91, 92, 86), (86, 92, 93, 87), (87, 93, 94, 88), (88, 94, 95, 89), (89, 95, 90, 84), (90, 96, 97, 91), (91, 97, 98, 92), (92, 98, 99, 93), (93, 99, 100, 94), (94, 100, 101, 95), (95, 101, 96, 90), (96, 102, 103, 97), (97, 103, 104, 98), (98, 104, 105, 99), (99, 105, 106, 100), (100, 106, 107, 101), (101, 107, 102, 96), (102, 54, 55, 103), (103, 55, 56, 104), (104, 56, 57, 105), (105, 57, 58, 106), (106, 58, 59, 107), (107, 59, 54, 102), (108, 114, 115, 109), (109, 115, 116, 110), (110, 116, 117, 111), (111, 117, 118, 112), (112, 118, 119, 113), (113, 119, 114, 108), (114, 120, 121, 115), (115, 121, 122, 116), (116, 122, 123, 117), (117, 123, 124, 118), (118, 124, 125, 119), (119, 125, 120, 114), (120, 126, 127, 121), (121, 127, 128, 122), (122, 128, 129, 123), (123, 129, 130, 124), (124, 130, 131, 125), (125, 131, 126, 120), (126, 132, 133, 127), (127, 133, 134, 128), (128, 134, 135, 129), (129, 135, 136, 130), (130, 136, 137, 131), (131, 137, 132, 126), (132, 138, 139, 133), (133, 139, 140, 134), (134, 140, 141, 135), (135, 141, 142, 136), (136, 142, 143, 137), (137, 143, 138, 132), (138, 144, 145, 139), (139, 145, 146, 140), (140, 146, 147, 141), (141, 147, 148, 142), (142, 148, 149, 143), (143, 149, 144, 138), (144, 150, 151, 145), (145, 151, 152, 146), (146, 152, 153, 147), (147, 153, 154, 148), (148, 154, 155, 149), (149, 155, 150, 144), (150, 156, 157, 151), (151, 157, 158, 152), (152, 158, 159, 153), (153, 159, 160, 154), (154, 160, 161, 155), (155, 161, 156, 150), (156, 108, 109, 157), (157, 109, 110, 158), (158, 110, 111, 159), (159, 111, 112, 160), (160, 112, 113, 161), (161, 113, 108, 156), (162, 168, 169, 163), (163, 169, 170, 164), (164, 170, 171, 165), (165, 171, 172, 166), (166, 172, 173, 167), (167, 173, 168, 162), (168, 174, 175, 169), (169, 175, 176, 170), (170, 176, 177, 171), (171, 177, 178, 172), (172, 178, 179, 173), (173, 179, 174, 168), (174, 180, 181, 175), (175, 181, 182, 176), (176, 182, 183, 177), (177, 183, 184, 178), (178, 184, 185, 179), (179, 185, 180, 174), (180, 186, 187, 181), (181, 187, 188, 182), (182, 188, 189, 183), (183, 189, 190, 184), (184, 190, 191, 185), (185, 191, 186, 180), (186, 192, 193, 187), (187, 193, 194, 188), (188, 194, 195, 189), (189, 195, 196, 190), (190, 196, 197, 191), (191, 197, 192, 186), (192, 198, 199, 193), (193, 199, 200, 194), (194, 200, 201, 195), (195, 201, 202, 196), (196, 202, 203, 197), (197, 203, 198, 192), (198, 204, 205, 199), (199, 205, 206, 200), (200, 206, 207, 201), (201, 207, 208, 202), (202, 208, 209, 203), (203, 209, 204, 198), (204, 210, 211, 205), (205, 211, 212, 206), (206, 212, 213, 207), (207, 213, 214, 208), (208, 214, 215, 209), (209, 215, 210, 204), (210, 162, 163, 211), (211, 163, 164, 212), (212, 164, 165, 213), (213, 165, 166, 214), (214, 166, 167, 215), (215, 167, 162, 210), (216, 222, 223, 217), (217, 223, 224, 218), (218, 224, 225, 219), (219, 225, 226, 220), (220, 226, 227, 221), (221, 227, 222, 216), (222, 228, 229, 223), (223, 229, 230, 224), (224, 230, 231, 225), (225, 231, 232, 226), (226, 232, 233, 227), (227, 233, 228, 222), (228, 234, 235, 229), (229, 235, 236, 230), (230, 236, 237, 231), (231, 237, 238, 232), (232, 238, 239, 233), (233, 239, 234, 228), (234, 240, 241, 235), (235, 241, 242, 236), (236, 242, 243, 237), (237, 243, 244, 238), (238, 244, 245, 239), (239, 245, 240, 234), (240, 246, 247, 241), (241, 247, 248, 242), (242, 248, 249, 243), (243, 249, 250, 244), (244, 250, 251, 245), (245, 251, 246, 240), (246, 252, 253, 247), (247, 253, 254, 248), (248, 254, 255, 249), (249, 255, 256, 250), (250, 256, 257, 251), (251, 257, 252, 246), (252, 258, 259, 253), (253, 259, 260, 254), (254, 260, 261, 255), (255, 261, 262, 256), (256, 262, 263, 257), (257, 263, 258, 252), (258, 264, 265, 259), (259, 265, 266, 260), (260, 266, 267, 261), (261, 267, 268, 262), (262, 268, 269, 263), (263, 269, 264, 258), (264, 216, 217, 265), (265, 217, 218, 266), (266, 218, 219, 267), (267, 219, 220, 268), (268, 220, 221, 269), (269, 221, 216, 264), (270, 276, 277, 271), (271, 277, 278, 272), (272, 278, 279, 273), (273, 279, 280, 274), (274, 280, 281, 275), (275, 281, 276, 270), (276, 282, 283, 277), (277, 283, 284, 278), (278, 284, 285, 279), (279, 285, 286, 280), (280, 286, 287, 281), (281, 287, 282, 276), (282, 288, 289, 283), (283, 289, 290, 284), (284, 290, 291, 285), (285, 291, 292, 286), (286, 292, 293, 287), (287, 293, 288, 282), (288, 294, 295, 289), (289, 295, 296, 290), (290, 296, 297, 291), (291, 297, 298, 292), (292, 298, 299, 293), (293, 299, 294, 288), (294, 300, 301, 295), (295, 301, 302, 296), (296, 302, 303, 297), (297, 303, 304, 298), (298, 304, 305, 299), (299, 305, 300, 294), (300, 306, 307, 301), (301, 307, 308, 302), (302, 308, 309, 303), (303, 309, 310, 304), (304, 310, 311, 305), (305, 311, 306, 300), (306, 312, 313, 307), (307, 313, 314, 308), (308, 314, 315, 309), (309, 315, 316, 310), (310, 316, 317, 311), (311, 317, 312, 306), (312, 318, 319, 313), (313, 319, 320, 314), (314, 320, 321, 315), (315, 321, 322, 316), (316, 322, 323, 317), (317, 323, 318, 312), (318, 270, 271, 319), (319, 271, 272, 320), (320, 272, 273, 321), (321, 273, 274, 322), (322, 274, 275, 323), (323, 275, 270, 318), (324, 330, 331, 325), (325, 331, 332, 326), (326, 332, 333, 327), (327, 333, 334, 328), (328, 334, 335, 329), (329, 335, 330, 324), (330, 336, 337, 331), (331, 337, 338, 332), (332, 338, 339, 333), (333, 339, 340, 334), (334, 340, 341, 335), (335, 341, 336, 330), (336, 342, 343, 337), (337, 343, 344, 338), (338, 344, 345, 339), (339, 345, 346, 340), (340, 346, 347, 341), (341, 347, 342, 336), (342, 348, 349, 343), (343, 349, 350, 344), (344, 350, 351, 345), (345, 351, 352, 346), (346, 352, 353, 347), (347, 353, 348, 342), (348, 354, 355, 349), (349, 355, 356, 350), (350, 356, 357, 351), (351, 357, 358, 352), (352, 358, 359, 353), (353, 359, 354, 348), (354, 360, 361, 355), (355, 361, 362, 356), (356, 362, 363, 357), (357, 363, 364, 358), (358, 364, 365, 359), (359, 365, 360, 354), (360, 366, 367, 361), (361, 367, 368, 362), (362, 368, 369, 363), (363, 369, 370, 364), (364, 370, 371, 365), (365, 371, 366, 360), (366, 372, 373, 367), (367, 373, 374, 368), (368, 374, 375, 369), (369, 375, 376, 370), (370, 376, 377, 371), (371, 377, 372, 366), (372, 324, 325, 373), (373, 325, 326, 374), (374, 326, 327, 375), (375, 327, 328, 376), (376, 328, 329, 377), (377, 329, 324, 372)])
_uv = me_cube_007.uv_layers.new(name='UVMap')
_uv.uv.foreach_set('vector', [0.5556, 0.5, 0.6667, 0.5, 0.6667, 0.6667, 0.5556, 0.6667, 0.5556, 0.6667, 0.6667, 0.6667, 0.6667, 0.8333, 0.5556, 0.8333, 0.5556, 0.8333, 0.6667, 0.8333, 0.6667, 1.0, 0.5556, 1.0, 0.5556, -1.11e-16, 0.6667, -1.11e-16, 0.6667, 0.1667, 0.5556, 0.1667, 0.5556, 0.1667, 0.6667, 0.1667, 0.6667, 0.3333, 0.5556, 0.3333, 0.5556, 0.3333, 0.6667, 0.3333, 0.6667, 0.5, 0.5556, 0.5, 0.6667, 0.5, 0.7778, 0.5, 0.7778, 0.6667, 0.6667, 0.6667, 0.6667, 0.6667, 0.7778, 0.6667, 0.7778, 0.8333, 0.6667, 0.8333, 0.6667, 0.8333, 0.7778, 0.8333, 0.7778, 1.0, 0.6667, 1.0, 0.6667, -1.11e-16, 0.7778, -1.11e-16, 0.7778, 0.1667, 0.6667, 0.1667, 0.6667, 0.1667, 0.7778, 0.1667, 0.7778, 0.3333, 0.6667, 0.3333, 0.6667, 0.3333, 0.7778, 0.3333, 0.7778, 0.5, 0.6667, 0.5, 0.7778, 0.5, 0.8889, 0.5, 0.8889, 0.6667, 0.7778, 0.6667, 0.7778, 0.6667, 0.8889, 0.6667, 0.8889, 0.8333, 0.7778, 0.8333, 0.7778, 0.8333, 0.8889, 0.8333, 0.8889, 1.0, 0.7778, 1.0, 0.7778, -1.11e-16, 0.8889, -1.11e-16, 0.8889, 0.1667, 0.7778, 0.1667, 0.7778, 0.1667, 0.8889, 0.1667, 0.8889, 0.3333, 0.7778, 0.3333, 0.7778, 0.3333, 0.8889, 0.3333, 0.8889, 0.5, 0.7778, 0.5, 0.8889, 0.5, 1.0, 0.5, 1.0, 0.6667, 0.8889, 0.6667, 0.8889, 0.6667, 1.0, 0.6667, 1.0, 0.8333, 0.8889, 0.8333, 0.8889, 0.8333, 1.0, 0.8333, 1.0, 1.0, 0.8889, 1.0, 0.8889, -1.11e-16, 1.0, -1.11e-16, 1.0, 0.1667, 0.8889, 0.1667, 0.8889, 0.1667, 1.0, 0.1667, 1.0, 0.3333, 0.8889, 0.3333, 0.8889, 0.3333, 1.0, 0.3333, 1.0, 0.5, 0.8889, 0.5, 2.22e-16, 0.5, 0.1111, 0.5, 0.1111, 0.6667, 2.22e-16, 0.6667, 2.22e-16, 0.6667, 0.1111, 0.6667, 0.1111, 0.8333, 2.22e-16, 0.8333, 2.22e-16, 0.8333, 0.1111, 0.8333, 0.1111, 1.0, 2.22e-16, 1.0, 2.22e-16, -1.11e-16, 0.1111, -1.11e-16, 0.1111, 0.1667, 2.22e-16, 0.1667, 2.22e-16, 0.1667, 0.1111, 0.1667, 0.1111, 0.3333, 2.22e-16, 0.3333, 2.22e-16, 0.3333, 0.1111, 0.3333, 0.1111, 0.5, 2.22e-16, 0.5, 0.1111, 0.5, 0.2222, 0.5, 0.2222, 0.6667, 0.1111, 0.6667, 0.1111, 0.6667, 0.2222, 0.6667, 0.2222, 0.8333, 0.1111, 0.8333, 0.1111, 0.8333, 0.2222, 0.8333, 0.2222, 1.0, 0.1111, 1.0, 0.1111, -1.11e-16, 0.2222, -1.11e-16, 0.2222, 0.1667, 0.1111, 0.1667, 0.1111, 0.1667, 0.2222, 0.1667, 0.2222, 0.3333, 0.1111, 0.3333, 0.1111, 0.3333, 0.2222, 0.3333, 0.2222, 0.5, 0.1111, 0.5, 0.2222, 0.5, 0.3333, 0.5, 0.3333, 0.6667, 0.2222, 0.6667, 0.2222, 0.6667, 0.3333, 0.6667, 0.3333, 0.8333, 0.2222, 0.8333, 0.2222, 0.8333, 0.3333, 0.8333, 0.3333, 1.0, 0.2222, 1.0, 0.2222, -1.11e-16, 0.3333, -1.11e-16, 0.3333, 0.1667, 0.2222, 0.1667, 0.2222, 0.1667, 0.3333, 0.1667, 0.3333, 0.3333, 0.2222, 0.3333, 0.2222, 0.3333, 0.3333, 0.3333, 0.3333, 0.5, 0.2222, 0.5, 0.3333, 0.5, 0.4444, 0.5, 0.4444, 0.6667, 0.3333, 0.6667, 0.3333, 0.6667, 0.4444, 0.6667, 0.4444, 0.8333, 0.3333, 0.8333, 0.3333, 0.8333, 0.4444, 0.8333, 0.4444, 1.0, 0.3333, 1.0, 0.3333, -1.11e-16, 0.4444, -1.11e-16, 0.4444, 0.1667, 0.3333, 0.1667, 0.3333, 0.1667, 0.4444, 0.1667, 0.4444, 0.3333, 0.3333, 0.3333, 0.3333, 0.3333, 0.4444, 0.3333, 0.4444, 0.5, 0.3333, 0.5, 0.4444, 0.5, 0.5556, 0.5, 0.5556, 0.6667, 0.4444, 0.6667, 0.4444, 0.6667, 0.5556, 0.6667, 0.5556, 0.8333, 0.4444, 0.8333, 0.4444, 0.8333, 0.5556, 0.8333, 0.5556, 1.0, 0.4444, 1.0, 0.4444, -1.11e-16, 0.5556, -1.11e-16, 0.5556, 0.1667, 0.4444, 0.1667, 0.4444, 0.1667, 0.5556, 0.1667, 0.5556, 0.3333, 0.4444, 0.3333, 0.4444, 0.3333, 0.5556, 0.3333, 0.5556, 0.5, 0.4444, 0.5, 0.5556, 0.5, 0.6667, 0.5, 0.6667, 0.6667, 0.5556, 0.6667, 0.5556, 0.6667, 0.6667, 0.6667, 0.6667, 0.8333, 0.5556, 0.8333, 0.5556, 0.8333, 0.6667, 0.8333, 0.6667, 1.0, 0.5556, 1.0, 0.5556, -1.11e-16, 0.6667, -1.11e-16, 0.6667, 0.1667, 0.5556, 0.1667, 0.5556, 0.1667, 0.6667, 0.1667, 0.6667, 0.3333, 0.5556, 0.3333, 0.5556, 0.3333, 0.6667, 0.3333, 0.6667, 0.5, 0.5556, 0.5, 0.6667, 0.5, 0.7778, 0.5, 0.7778, 0.6667, 0.6667, 0.6667, 0.6667, 0.6667, 0.7778, 0.6667, 0.7778, 0.8333, 0.6667, 0.8333, 0.6667, 0.8333, 0.7778, 0.8333, 0.7778, 1.0, 0.6667, 1.0, 0.6667, -1.11e-16, 0.7778, -1.11e-16, 0.7778, 0.1667, 0.6667, 0.1667, 0.6667, 0.1667, 0.7778, 0.1667, 0.7778, 0.3333, 0.6667, 0.3333, 0.6667, 0.3333, 0.7778, 0.3333, 0.7778, 0.5, 0.6667, 0.5, 0.7778, 0.5, 0.8889, 0.5, 0.8889, 0.6667, 0.7778, 0.6667, 0.7778, 0.6667, 0.8889, 0.6667, 0.8889, 0.8333, 0.7778, 0.8333, 0.7778, 0.8333, 0.8889, 0.8333, 0.8889, 1.0, 0.7778, 1.0, 0.7778, -1.11e-16, 0.8889, -1.11e-16, 0.8889, 0.1667, 0.7778, 0.1667, 0.7778, 0.1667, 0.8889, 0.1667, 0.8889, 0.3333, 0.7778, 0.3333, 0.7778, 0.3333, 0.8889, 0.3333, 0.8889, 0.5, 0.7778, 0.5, 0.8889, 0.5, 1.0, 0.5, 1.0, 0.6667, 0.8889, 0.6667, 0.8889, 0.6667, 1.0, 0.6667, 1.0, 0.8333, 0.8889, 0.8333, 0.8889, 0.8333, 1.0, 0.8333, 1.0, 1.0, 0.8889, 1.0, 0.8889, -1.11e-16, 1.0, -1.11e-16, 1.0, 0.1667, 0.8889, 0.1667, 0.8889, 0.1667, 1.0, 0.1667, 1.0, 0.3333, 0.8889, 0.3333, 0.8889, 0.3333, 1.0, 0.3333, 1.0, 0.5, 0.8889, 0.5, 2.22e-16, 0.5, 0.1111, 0.5, 0.1111, 0.6667, 2.22e-16, 0.6667, 2.22e-16, 0.6667, 0.1111, 0.6667, 0.1111, 0.8333, 2.22e-16, 0.8333, 2.22e-16, 0.8333, 0.1111, 0.8333, 0.1111, 1.0, 2.22e-16, 1.0, 2.22e-16, -1.11e-16, 0.1111, -1.11e-16, 0.1111, 0.1667, 2.22e-16, 0.1667, 2.22e-16, 0.1667, 0.1111, 0.1667, 0.1111, 0.3333, 2.22e-16, 0.3333, 2.22e-16, 0.3333, 0.1111, 0.3333, 0.1111, 0.5, 2.22e-16, 0.5, 0.1111, 0.5, 0.2222, 0.5, 0.2222, 0.6667, 0.1111, 0.6667, 0.1111, 0.6667, 0.2222, 0.6667, 0.2222, 0.8333, 0.1111, 0.8333, 0.1111, 0.8333, 0.2222, 0.8333, 0.2222, 1.0, 0.1111, 1.0, 0.1111, -1.11e-16, 0.2222, -1.11e-16, 0.2222, 0.1667, 0.1111, 0.1667, 0.1111, 0.1667, 0.2222, 0.1667, 0.2222, 0.3333, 0.1111, 0.3333, 0.1111, 0.3333, 0.2222, 0.3333, 0.2222, 0.5, 0.1111, 0.5, 0.2222, 0.5, 0.3333, 0.5, 0.3333, 0.6667, 0.2222, 0.6667, 0.2222, 0.6667, 0.3333, 0.6667, 0.3333, 0.8333, 0.2222, 0.8333, 0.2222, 0.8333, 0.3333, 0.8333, 0.3333, 1.0, 0.2222, 1.0, 0.2222, -1.11e-16, 0.3333, -1.11e-16, 0.3333, 0.1667, 0.2222, 0.1667, 0.2222, 0.1667, 0.3333, 0.1667, 0.3333, 0.3333, 0.2222, 0.3333, 0.2222, 0.3333, 0.3333, 0.3333, 0.3333, 0.5, 0.2222, 0.5, 0.3333, 0.5, 0.4444, 0.5, 0.4444, 0.6667, 0.3333, 0.6667, 0.3333, 0.6667, 0.4444, 0.6667, 0.4444, 0.8333, 0.3333, 0.8333, 0.3333, 0.8333, 0.4444, 0.8333, 0.4444, 1.0, 0.3333, 1.0, 0.3333, -1.11e-16, 0.4444, -1.11e-16, 0.4444, 0.1667, 0.3333, 0.1667, 0.3333, 0.1667, 0.4444, 0.1667, 0.4444, 0.3333, 0.3333, 0.3333, 0.3333, 0.3333, 0.4444, 0.3333, 0.4444, 0.5, 0.3333, 0.5, 0.4444, 0.5, 0.5556, 0.5, 0.5556, 0.6667, 0.4444, 0.6667, 0.4444, 0.6667, 0.5556, 0.6667, 0.5556, 0.8333, 0.4444, 0.8333, 0.4444, 0.8333, 0.5556, 0.8333, 0.5556, 1.0, 0.4444, 1.0, 0.4444, -1.11e-16, 0.5556, -1.11e-16, 0.5556, 0.1667, 0.4444, 0.1667, 0.4444, 0.1667, 0.5556, 0.1667, 0.5556, 0.3333, 0.4444, 0.3333, 0.4444, 0.3333, 0.5556, 0.3333, 0.5556, 0.5, 0.4444, 0.5, 0.5556, 0.5, 0.6667, 0.5, 0.6667, 0.6667, 0.5556, 0.6667, 0.5556, 0.6667, 0.6667, 0.6667, 0.6667, 0.8333, 0.5556, 0.8333, 0.5556, 0.8333, 0.6667, 0.8333, 0.6667, 1.0, 0.5556, 1.0, 0.5556, -1.11e-16, 0.6667, -1.11e-16, 0.6667, 0.1667, 0.5556, 0.1667, 0.5556, 0.1667, 0.6667, 0.1667, 0.6667, 0.3333, 0.5556, 0.3333, 0.5556, 0.3333, 0.6667, 0.3333, 0.6667, 0.5, 0.5556, 0.5, 0.6667, 0.5, 0.7778, 0.5, 0.7778, 0.6667, 0.6667, 0.6667, 0.6667, 0.6667, 0.7778, 0.6667, 0.7778, 0.8333, 0.6667, 0.8333, 0.6667, 0.8333, 0.7778, 0.8333, 0.7778, 1.0, 0.6667, 1.0, 0.6667, -1.11e-16, 0.7778, -1.11e-16, 0.7778, 0.1667, 0.6667, 0.1667, 0.6667, 0.1667, 0.7778, 0.1667, 0.7778, 0.3333, 0.6667, 0.3333, 0.6667, 0.3333, 0.7778, 0.3333, 0.7778, 0.5, 0.6667, 0.5, 0.7778, 0.5, 0.8889, 0.5, 0.8889, 0.6667, 0.7778, 0.6667, 0.7778, 0.6667, 0.8889, 0.6667, 0.8889, 0.8333, 0.7778, 0.8333, 0.7778, 0.8333, 0.8889, 0.8333, 0.8889, 1.0, 0.7778, 1.0, 0.7778, -1.11e-16, 0.8889, -1.11e-16, 0.8889, 0.1667, 0.7778, 0.1667, 0.7778, 0.1667, 0.8889, 0.1667, 0.8889, 0.3333, 0.7778, 0.3333, 0.7778, 0.3333, 0.8889, 0.3333, 0.8889, 0.5, 0.7778, 0.5, 0.8889, 0.5, 1.0, 0.5, 1.0, 0.6667, 0.8889, 0.6667, 0.8889, 0.6667, 1.0, 0.6667, 1.0, 0.8333, 0.8889, 0.8333, 0.8889, 0.8333, 1.0, 0.8333, 1.0, 1.0, 0.8889, 1.0, 0.8889, -1.11e-16, 1.0, -1.11e-16, 1.0, 0.1667, 0.8889, 0.1667, 0.8889, 0.1667, 1.0, 0.1667, 1.0, 0.3333, 0.8889, 0.3333, 0.8889, 0.3333, 1.0, 0.3333, 1.0, 0.5, 0.8889, 0.5, 2.22e-16, 0.5, 0.1111, 0.5, 0.1111, 0.6667, 2.22e-16, 0.6667, 2.22e-16, 0.6667, 0.1111, 0.6667, 0.1111, 0.8333, 2.22e-16, 0.8333, 2.22e-16, 0.8333, 0.1111, 0.8333, 0.1111, 1.0, 2.22e-16, 1.0, 2.22e-16, -1.11e-16, 0.1111, -1.11e-16, 0.1111, 0.1667, 2.22e-16, 0.1667, 2.22e-16, 0.1667, 0.1111, 0.1667, 0.1111, 0.3333, 2.22e-16, 0.3333, 2.22e-16, 0.3333, 0.1111, 0.3333, 0.1111, 0.5, 2.22e-16, 0.5, 0.1111, 0.5, 0.2222, 0.5, 0.2222, 0.6667, 0.1111, 0.6667, 0.1111, 0.6667, 0.2222, 0.6667, 0.2222, 0.8333, 0.1111, 0.8333, 0.1111, 0.8333, 0.2222, 0.8333, 0.2222, 1.0, 0.1111, 1.0, 0.1111, -1.11e-16, 0.2222, -1.11e-16, 0.2222, 0.1667, 0.1111, 0.1667, 0.1111, 0.1667, 0.2222, 0.1667, 0.2222, 0.3333, 0.1111, 0.3333, 0.1111, 0.3333, 0.2222, 0.3333, 0.2222, 0.5, 0.1111, 0.5, 0.2222, 0.5, 0.3333, 0.5, 0.3333, 0.6667, 0.2222, 0.6667, 0.2222, 0.6667, 0.3333, 0.6667, 0.3333, 0.8333, 0.2222, 0.8333, 0.2222, 0.8333, 0.3333, 0.8333, 0.3333, 1.0, 0.2222, 1.0, 0.2222, -1.11e-16, 0.3333, -1.11e-16, 0.3333, 0.1667, 0.2222, 0.1667, 0.2222, 0.1667, 0.3333, 0.1667, 0.3333, 0.3333, 0.2222, 0.3333, 0.2222, 0.3333, 0.3333, 0.3333, 0.3333, 0.5, 0.2222, 0.5, 0.3333, 0.5, 0.4444, 0.5, 0.4444, 0.6667, 0.3333, 0.6667, 0.3333, 0.6667, 0.4444, 0.6667, 0.4444, 0.8333, 0.3333, 0.8333, 0.3333, 0.8333, 0.4444, 0.8333, 0.4444, 1.0, 0.3333, 1.0, 0.3333, -1.11e-16, 0.4444, -1.11e-16, 0.4444, 0.1667, 0.3333, 0.1667, 0.3333, 0.1667, 0.4444, 0.1667, 0.4444, 0.3333, 0.3333, 0.3333, 0.3333, 0.3333, 0.4444, 0.3333, 0.4444, 0.5, 0.3333, 0.5, 0.4444, 0.5, 0.5556, 0.5, 0.5556, 0.6667, 0.4444, 0.6667, 0.4444, 0.6667, 0.5556, 0.6667, 0.5556, 0.8333, 0.4444, 0.8333, 0.4444, 0.8333, 0.5556, 0.8333, 0.5556, 1.0, 0.4444, 1.0, 0.4444, -1.11e-16, 0.5556, -1.11e-16, 0.5556, 0.1667, 0.4444, 0.1667, 0.4444, 0.1667, 0.5556, 0.1667, 0.5556, 0.3333, 0.4444, 0.3333, 0.4444, 0.3333, 0.5556, 0.3333, 0.5556, 0.5, 0.4444, 0.5, 0.5556, 0.5, 0.6667, 0.5, 0.6667, 0.6667, 0.5556, 0.6667, 0.5556, 0.6667, 0.6667, 0.6667, 0.6667, 0.8333, 0.5556, 0.8333, 0.5556, 0.8333, 0.6667, 0.8333, 0.6667, 1.0, 0.5556, 1.0, 0.5556, -1.11e-16, 0.6667, -1.11e-16, 0.6667, 0.1667, 0.5556, 0.1667, 0.5556, 0.1667, 0.6667, 0.1667, 0.6667, 0.3333, 0.5556, 0.3333, 0.5556, 0.3333, 0.6667, 0.3333, 0.6667, 0.5, 0.5556, 0.5, 0.6667, 0.5, 0.7778, 0.5, 0.7778, 0.6667, 0.6667, 0.6667, 0.6667, 0.6667, 0.7778, 0.6667, 0.7778, 0.8333, 0.6667, 0.8333, 0.6667, 0.8333, 0.7778, 0.8333, 0.7778, 1.0, 0.6667, 1.0, 0.6667, -1.11e-16, 0.7778, -1.11e-16, 0.7778, 0.1667, 0.6667, 0.1667, 0.6667, 0.1667, 0.7778, 0.1667, 0.7778, 0.3333, 0.6667, 0.3333, 0.6667, 0.3333, 0.7778, 0.3333, 0.7778, 0.5, 0.6667, 0.5, 0.7778, 0.5, 0.8889, 0.5, 0.8889, 0.6667, 0.7778, 0.6667, 0.7778, 0.6667, 0.8889, 0.6667, 0.8889, 0.8333, 0.7778, 0.8333, 0.7778, 0.8333, 0.8889, 0.8333, 0.8889, 1.0, 0.7778, 1.0, 0.7778, -1.11e-16, 0.8889, -1.11e-16, 0.8889, 0.1667, 0.7778, 0.1667, 0.7778, 0.1667, 0.8889, 0.1667, 0.8889, 0.3333, 0.7778, 0.3333, 0.7778, 0.3333, 0.8889, 0.3333, 0.8889, 0.5, 0.7778, 0.5, 0.8889, 0.5, 1.0, 0.5, 1.0, 0.6667, 0.8889, 0.6667, 0.8889, 0.6667, 1.0, 0.6667, 1.0, 0.8333, 0.8889, 0.8333, 0.8889, 0.8333, 1.0, 0.8333, 1.0, 1.0, 0.8889, 1.0, 0.8889, -1.11e-16, 1.0, -1.11e-16, 1.0, 0.1667, 0.8889, 0.1667, 0.8889, 0.1667, 1.0, 0.1667, 1.0, 0.3333, 0.8889, 0.3333, 0.8889, 0.3333, 1.0, 0.3333, 1.0, 0.5, 0.8889, 0.5, 2.22e-16, 0.5, 0.1111, 0.5, 0.1111, 0.6667, 2.22e-16, 0.6667, 2.22e-16, 0.6667, 0.1111, 0.6667, 0.1111, 0.8333, 2.22e-16, 0.8333, 2.22e-16, 0.8333, 0.1111, 0.8333, 0.1111, 1.0, 2.22e-16, 1.0, 2.22e-16, -1.11e-16, 0.1111, -1.11e-16, 0.1111, 0.1667, 2.22e-16, 0.1667, 2.22e-16, 0.1667, 0.1111, 0.1667, 0.1111, 0.3333, 2.22e-16, 0.3333, 2.22e-16, 0.3333, 0.1111, 0.3333, 0.1111, 0.5, 2.22e-16, 0.5, 0.1111, 0.5, 0.2222, 0.5, 0.2222, 0.6667, 0.1111, 0.6667, 0.1111, 0.6667, 0.2222, 0.6667, 0.2222, 0.8333, 0.1111, 0.8333, 0.1111, 0.8333, 0.2222, 0.8333, 0.2222, 1.0, 0.1111, 1.0, 0.1111, -1.11e-16, 0.2222, -1.11e-16, 0.2222, 0.1667, 0.1111, 0.1667, 0.1111, 0.1667, 0.2222, 0.1667, 0.2222, 0.3333, 0.1111, 0.3333, 0.1111, 0.3333, 0.2222, 0.3333, 0.2222, 0.5, 0.1111, 0.5, 0.2222, 0.5, 0.3333, 0.5, 0.3333, 0.6667, 0.2222, 0.6667, 0.2222, 0.6667, 0.3333, 0.6667, 0.3333, 0.8333, 0.2222, 0.8333, 0.2222, 0.8333, 0.3333, 0.8333, 0.3333, 1.0, 0.2222, 1.0, 0.2222, -1.11e-16, 0.3333, -1.11e-16, 0.3333, 0.1667, 0.2222, 0.1667, 0.2222, 0.1667, 0.3333, 0.1667, 0.3333, 0.3333, 0.2222, 0.3333, 0.2222, 0.3333, 0.3333, 0.3333, 0.3333, 0.5, 0.2222, 0.5, 0.3333, 0.5, 0.4444, 0.5, 0.4444, 0.6667, 0.3333, 0.6667, 0.3333, 0.6667, 0.4444, 0.6667, 0.4444, 0.8333, 0.3333, 0.8333, 0.3333, 0.8333, 0.4444, 0.8333, 0.4444, 1.0, 0.3333, 1.0, 0.3333, -1.11e-16, 0.4444, -1.11e-16, 0.4444, 0.1667, 0.3333, 0.1667, 0.3333, 0.1667, 0.4444, 0.1667, 0.4444, 0.3333, 0.3333, 0.3333, 0.3333, 0.3333, 0.4444, 0.3333, 0.4444, 0.5, 0.3333, 0.5, 0.4444, 0.5, 0.5556, 0.5, 0.5556, 0.6667, 0.4444, 0.6667, 0.4444, 0.6667, 0.5556, 0.6667, 0.5556, 0.8333, 0.4444, 0.8333, 0.4444, 0.8333, 0.5556, 0.8333, 0.5556, 1.0, 0.4444, 1.0, 0.4444, -1.11e-16, 0.5556, -1.11e-16, 0.5556, 0.1667, 0.4444, 0.1667, 0.4444, 0.1667, 0.5556, 0.1667, 0.5556, 0.3333, 0.4444, 0.3333, 0.4444, 0.3333, 0.5556, 0.3333, 0.5556, 0.5, 0.4444, 0.5, 0.5556, 0.5, 0.6667, 0.5, 0.6667, 0.6667, 0.5556, 0.6667, 0.5556, 0.6667, 0.6667, 0.6667, 0.6667, 0.8333, 0.5556, 0.8333, 0.5556, 0.8333, 0.6667, 0.8333, 0.6667, 1.0, 0.5556, 1.0, 0.5556, -1.11e-16, 0.6667, -1.11e-16, 0.6667, 0.1667, 0.5556, 0.1667, 0.5556, 0.1667, 0.6667, 0.1667, 0.6667, 0.3333, 0.5556, 0.3333, 0.5556, 0.3333, 0.6667, 0.3333, 0.6667, 0.5, 0.5556, 0.5, 0.6667, 0.5, 0.7778, 0.5, 0.7778, 0.6667, 0.6667, 0.6667, 0.6667, 0.6667, 0.7778, 0.6667, 0.7778, 0.8333, 0.6667, 0.8333, 0.6667, 0.8333, 0.7778, 0.8333, 0.7778, 1.0, 0.6667, 1.0, 0.6667, -1.11e-16, 0.7778, -1.11e-16, 0.7778, 0.1667, 0.6667, 0.1667, 0.6667, 0.1667, 0.7778, 0.1667, 0.7778, 0.3333, 0.6667, 0.3333, 0.6667, 0.3333, 0.7778, 0.3333, 0.7778, 0.5, 0.6667, 0.5, 0.7778, 0.5, 0.8889, 0.5, 0.8889, 0.6667, 0.7778, 0.6667, 0.7778, 0.6667, 0.8889, 0.6667, 0.8889, 0.8333, 0.7778, 0.8333, 0.7778, 0.8333, 0.8889, 0.8333, 0.8889, 1.0, 0.7778, 1.0, 0.7778, -1.11e-16, 0.8889, -1.11e-16, 0.8889, 0.1667, 0.7778, 0.1667, 0.7778, 0.1667, 0.8889, 0.1667, 0.8889, 0.3333, 0.7778, 0.3333, 0.7778, 0.3333, 0.8889, 0.3333, 0.8889, 0.5, 0.7778, 0.5, 0.8889, 0.5, 1.0, 0.5, 1.0, 0.6667, 0.8889, 0.6667, 0.8889, 0.6667, 1.0, 0.6667, 1.0, 0.8333, 0.8889, 0.8333, 0.8889, 0.8333, 1.0, 0.8333, 1.0, 1.0, 0.8889, 1.0, 0.8889, -1.11e-16, 1.0, -1.11e-16, 1.0, 0.1667, 0.8889, 0.1667, 0.8889, 0.1667, 1.0, 0.1667, 1.0, 0.3333, 0.8889, 0.3333, 0.8889, 0.3333, 1.0, 0.3333, 1.0, 0.5, 0.8889, 0.5, 2.22e-16, 0.5, 0.1111, 0.5, 0.1111, 0.6667, 2.22e-16, 0.6667, 2.22e-16, 0.6667, 0.1111, 0.6667, 0.1111, 0.8333, 2.22e-16, 0.8333, 2.22e-16, 0.8333, 0.1111, 0.8333, 0.1111, 1.0, 2.22e-16, 1.0, 2.22e-16, -1.11e-16, 0.1111, -1.11e-16, 0.1111, 0.1667, 2.22e-16, 0.1667, 2.22e-16, 0.1667, 0.1111, 0.1667, 0.1111, 0.3333, 2.22e-16, 0.3333, 2.22e-16, 0.3333, 0.1111, 0.3333, 0.1111, 0.5, 2.22e-16, 0.5, 0.1111, 0.5, 0.2222, 0.5, 0.2222, 0.6667, 0.1111, 0.6667, 0.1111, 0.6667, 0.2222, 0.6667, 0.2222, 0.8333, 0.1111, 0.8333, 0.1111, 0.8333, 0.2222, 0.8333, 0.2222, 1.0, 0.1111, 1.0, 0.1111, -1.11e-16, 0.2222, -1.11e-16, 0.2222, 0.1667, 0.1111, 0.1667, 0.1111, 0.1667, 0.2222, 0.1667, 0.2222, 0.3333, 0.1111, 0.3333, 0.1111, 0.3333, 0.2222, 0.3333, 0.2222, 0.5, 0.1111, 0.5, 0.2222, 0.5, 0.3333, 0.5, 0.3333, 0.6667, 0.2222, 0.6667, 0.2222, 0.6667, 0.3333, 0.6667, 0.3333, 0.8333, 0.2222, 0.8333, 0.2222, 0.8333, 0.3333, 0.8333, 0.3333, 1.0, 0.2222, 1.0, 0.2222, -1.11e-16, 0.3333, -1.11e-16, 0.3333, 0.1667, 0.2222, 0.1667, 0.2222, 0.1667, 0.3333, 0.1667, 0.3333, 0.3333, 0.2222, 0.3333, 0.2222, 0.3333, 0.3333, 0.3333, 0.3333, 0.5, 0.2222, 0.5, 0.3333, 0.5, 0.4444, 0.5, 0.4444, 0.6667, 0.3333, 0.6667, 0.3333, 0.6667, 0.4444, 0.6667, 0.4444, 0.8333, 0.3333, 0.8333, 0.3333, 0.8333, 0.4444, 0.8333, 0.4444, 1.0, 0.3333, 1.0, 0.3333, -1.11e-16, 0.4444, -1.11e-16, 0.4444, 0.1667, 0.3333, 0.1667, 0.3333, 0.1667, 0.4444, 0.1667, 0.4444, 0.3333, 0.3333, 0.3333, 0.3333, 0.3333, 0.4444, 0.3333, 0.4444, 0.5, 0.3333, 0.5, 0.4444, 0.5, 0.5556, 0.5, 0.5556, 0.6667, 0.4444, 0.6667, 0.4444, 0.6667, 0.5556, 0.6667, 0.5556, 0.8333, 0.4444, 0.8333, 0.4444, 0.8333, 0.5556, 0.8333, 0.5556, 1.0, 0.4444, 1.0, 0.4444, -1.11e-16, 0.5556, -1.11e-16, 0.5556, 0.1667, 0.4444, 0.1667, 0.4444, 0.1667, 0.5556, 0.1667, 0.5556, 0.3333, 0.4444, 0.3333, 0.4444, 0.3333, 0.5556, 0.3333, 0.5556, 0.5, 0.4444, 0.5, 0.5556, 0.5, 0.6667, 0.5, 0.6667, 0.6667, 0.5556, 0.6667, 0.5556, 0.6667, 0.6667, 0.6667, 0.6667, 0.8333, 0.5556, 0.8333, 0.5556, 0.8333, 0.6667, 0.8333, 0.6667, 1.0, 0.5556, 1.0, 0.5556, -1.11e-16, 0.6667, -1.11e-16, 0.6667, 0.1667, 0.5556, 0.1667, 0.5556, 0.1667, 0.6667, 0.1667, 0.6667, 0.3333, 0.5556, 0.3333, 0.5556, 0.3333, 0.6667, 0.3333, 0.6667, 0.5, 0.5556, 0.5, 0.6667, 0.5, 0.7778, 0.5, 0.7778, 0.6667, 0.6667, 0.6667, 0.6667, 0.6667, 0.7778, 0.6667, 0.7778, 0.8333, 0.6667, 0.8333, 0.6667, 0.8333, 0.7778, 0.8333, 0.7778, 1.0, 0.6667, 1.0, 0.6667, -1.11e-16, 0.7778, -1.11e-16, 0.7778, 0.1667, 0.6667, 0.1667, 0.6667, 0.1667, 0.7778, 0.1667, 0.7778, 0.3333, 0.6667, 0.3333, 0.6667, 0.3333, 0.7778, 0.3333, 0.7778, 0.5, 0.6667, 0.5, 0.7778, 0.5, 0.8889, 0.5, 0.8889, 0.6667, 0.7778, 0.6667, 0.7778, 0.6667, 0.8889, 0.6667, 0.8889, 0.8333, 0.7778, 0.8333, 0.7778, 0.8333, 0.8889, 0.8333, 0.8889, 1.0, 0.7778, 1.0, 0.7778, -1.11e-16, 0.8889, -1.11e-16, 0.8889, 0.1667, 0.7778, 0.1667, 0.7778, 0.1667, 0.8889, 0.1667, 0.8889, 0.3333, 0.7778, 0.3333, 0.7778, 0.3333, 0.8889, 0.3333, 0.8889, 0.5, 0.7778, 0.5, 0.8889, 0.5, 1.0, 0.5, 1.0, 0.6667, 0.8889, 0.6667, 0.8889, 0.6667, 1.0, 0.6667, 1.0, 0.8333, 0.8889, 0.8333, 0.8889, 0.8333, 1.0, 0.8333, 1.0, 1.0, 0.8889, 1.0, 0.8889, -1.11e-16, 1.0, -1.11e-16, 1.0, 0.1667, 0.8889, 0.1667, 0.8889, 0.1667, 1.0, 0.1667, 1.0, 0.3333, 0.8889, 0.3333, 0.8889, 0.3333, 1.0, 0.3333, 1.0, 0.5, 0.8889, 0.5, 2.22e-16, 0.5, 0.1111, 0.5, 0.1111, 0.6667, 2.22e-16, 0.6667, 2.22e-16, 0.6667, 0.1111, 0.6667, 0.1111, 0.8333, 2.22e-16, 0.8333, 2.22e-16, 0.8333, 0.1111, 0.8333, 0.1111, 1.0, 2.22e-16, 1.0, 2.22e-16, -1.11e-16, 0.1111, -1.11e-16, 0.1111, 0.1667, 2.22e-16, 0.1667, 2.22e-16, 0.1667, 0.1111, 0.1667, 0.1111, 0.3333, 2.22e-16, 0.3333, 2.22e-16, 0.3333, 0.1111, 0.3333, 0.1111, 0.5, 2.22e-16, 0.5, 0.1111, 0.5, 0.2222, 0.5, 0.2222, 0.6667, 0.1111, 0.6667, 0.1111, 0.6667, 0.2222, 0.6667, 0.2222, 0.8333, 0.1111, 0.8333, 0.1111, 0.8333, 0.2222, 0.8333, 0.2222, 1.0, 0.1111, 1.0, 0.1111, -1.11e-16, 0.2222, -1.11e-16, 0.2222, 0.1667, 0.1111, 0.1667, 0.1111, 0.1667, 0.2222, 0.1667, 0.2222, 0.3333, 0.1111, 0.3333, 0.1111, 0.3333, 0.2222, 0.3333, 0.2222, 0.5, 0.1111, 0.5, 0.2222, 0.5, 0.3333, 0.5, 0.3333, 0.6667, 0.2222, 0.6667, 0.2222, 0.6667, 0.3333, 0.6667, 0.3333, 0.8333, 0.2222, 0.8333, 0.2222, 0.8333, 0.3333, 0.8333, 0.3333, 1.0, 0.2222, 1.0, 0.2222, -1.11e-16, 0.3333, -1.11e-16, 0.3333, 0.1667, 0.2222, 0.1667, 0.2222, 0.1667, 0.3333, 0.1667, 0.3333, 0.3333, 0.2222, 0.3333, 0.2222, 0.3333, 0.3333, 0.3333, 0.3333, 0.5, 0.2222, 0.5, 0.3333, 0.5, 0.4444, 0.5, 0.4444, 0.6667, 0.3333, 0.6667, 0.3333, 0.6667, 0.4444, 0.6667, 0.4444, 0.8333, 0.3333, 0.8333, 0.3333, 0.8333, 0.4444, 0.8333, 0.4444, 1.0, 0.3333, 1.0, 0.3333, -1.11e-16, 0.4444, -1.11e-16, 0.4444, 0.1667, 0.3333, 0.1667, 0.3333, 0.1667, 0.4444, 0.1667, 0.4444, 0.3333, 0.3333, 0.3333, 0.3333, 0.3333, 0.4444, 0.3333, 0.4444, 0.5, 0.3333, 0.5, 0.4444, 0.5, 0.5556, 0.5, 0.5556, 0.6667, 0.4444, 0.6667, 0.4444, 0.6667, 0.5556, 0.6667, 0.5556, 0.8333, 0.4444, 0.8333, 0.4444, 0.8333, 0.5556, 0.8333, 0.5556, 1.0, 0.4444, 1.0, 0.4444, -1.11e-16, 0.5556, -1.11e-16, 0.5556, 0.1667, 0.4444, 0.1667, 0.4444, 0.1667, 0.5556, 0.1667, 0.5556, 0.3333, 0.4444, 0.3333, 0.4444, 0.3333, 0.5556, 0.3333, 0.5556, 0.5, 0.4444, 0.5, 0.5556, 0.5, 0.6667, 0.5, 0.6667, 0.6667, 0.5556, 0.6667, 0.5556, 0.6667, 0.6667, 0.6667, 0.6667, 0.8333, 0.5556, 0.8333, 0.5556, 0.8333, 0.6667, 0.8333, 0.6667, 1.0, 0.5556, 1.0, 0.5556, -1.11e-16, 0.6667, -1.11e-16, 0.6667, 0.1667, 0.5556, 0.1667, 0.5556, 0.1667, 0.6667, 0.1667, 0.6667, 0.3333, 0.5556, 0.3333, 0.5556, 0.3333, 0.6667, 0.3333, 0.6667, 0.5, 0.5556, 0.5, 0.6667, 0.5, 0.7778, 0.5, 0.7778, 0.6667, 0.6667, 0.6667, 0.6667, 0.6667, 0.7778, 0.6667, 0.7778, 0.8333, 0.6667, 0.8333, 0.6667, 0.8333, 0.7778, 0.8333, 0.7778, 1.0, 0.6667, 1.0, 0.6667, -1.11e-16, 0.7778, -1.11e-16, 0.7778, 0.1667, 0.6667, 0.1667, 0.6667, 0.1667, 0.7778, 0.1667, 0.7778, 0.3333, 0.6667, 0.3333, 0.6667, 0.3333, 0.7778, 0.3333, 0.7778, 0.5, 0.6667, 0.5, 0.7778, 0.5, 0.8889, 0.5, 0.8889, 0.6667, 0.7778, 0.6667, 0.7778, 0.6667, 0.8889, 0.6667, 0.8889, 0.8333, 0.7778, 0.8333, 0.7778, 0.8333, 0.8889, 0.8333, 0.8889, 1.0, 0.7778, 1.0, 0.7778, -1.11e-16, 0.8889, -1.11e-16, 0.8889, 0.1667, 0.7778, 0.1667, 0.7778, 0.1667, 0.8889, 0.1667, 0.8889, 0.3333, 0.7778, 0.3333, 0.7778, 0.3333, 0.8889, 0.3333, 0.8889, 0.5, 0.7778, 0.5, 0.8889, 0.5, 1.0, 0.5, 1.0, 0.6667, 0.8889, 0.6667, 0.8889, 0.6667, 1.0, 0.6667, 1.0, 0.8333, 0.8889, 0.8333, 0.8889, 0.8333, 1.0, 0.8333, 1.0, 1.0, 0.8889, 1.0, 0.8889, -1.11e-16, 1.0, -1.11e-16, 1.0, 0.1667, 0.8889, 0.1667, 0.8889, 0.1667, 1.0, 0.1667, 1.0, 0.3333, 0.8889, 0.3333, 0.8889, 0.3333, 1.0, 0.3333, 1.0, 0.5, 0.8889, 0.5, 2.22e-16, 0.5, 0.1111, 0.5, 0.1111, 0.6667, 2.22e-16, 0.6667, 2.22e-16, 0.6667, 0.1111, 0.6667, 0.1111, 0.8333, 2.22e-16, 0.8333, 2.22e-16, 0.8333, 0.1111, 0.8333, 0.1111, 1.0, 2.22e-16, 1.0, 2.22e-16, -1.11e-16, 0.1111, -1.11e-16, 0.1111, 0.1667, 2.22e-16, 0.1667, 2.22e-16, 0.1667, 0.1111, 0.1667, 0.1111, 0.3333, 2.22e-16, 0.3333, 2.22e-16, 0.3333, 0.1111, 0.3333, 0.1111, 0.5, 2.22e-16, 0.5, 0.1111, 0.5, 0.2222, 0.5, 0.2222, 0.6667, 0.1111, 0.6667, 0.1111, 0.6667, 0.2222, 0.6667, 0.2222, 0.8333, 0.1111, 0.8333, 0.1111, 0.8333, 0.2222, 0.8333, 0.2222, 1.0, 0.1111, 1.0, 0.1111, -1.11e-16, 0.2222, -1.11e-16, 0.2222, 0.1667, 0.1111, 0.1667, 0.1111, 0.1667, 0.2222, 0.1667, 0.2222, 0.3333, 0.1111, 0.3333, 0.1111, 0.3333, 0.2222, 0.3333, 0.2222, 0.5, 0.1111, 0.5, 0.2222, 0.5, 0.3333, 0.5, 0.3333, 0.6667, 0.2222, 0.6667, 0.2222, 0.6667, 0.3333, 0.6667, 0.3333, 0.8333, 0.2222, 0.8333, 0.2222, 0.8333, 0.3333, 0.8333, 0.3333, 1.0, 0.2222, 1.0, 0.2222, -1.11e-16, 0.3333, -1.11e-16, 0.3333, 0.1667, 0.2222, 0.1667, 0.2222, 0.1667, 0.3333, 0.1667, 0.3333, 0.3333, 0.2222, 0.3333, 0.2222, 0.3333, 0.3333, 0.3333, 0.3333, 0.5, 0.2222, 0.5, 0.3333, 0.5, 0.4444, 0.5, 0.4444, 0.6667, 0.3333, 0.6667, 0.3333, 0.6667, 0.4444, 0.6667, 0.4444, 0.8333, 0.3333, 0.8333, 0.3333, 0.8333, 0.4444, 0.8333, 0.4444, 1.0, 0.3333, 1.0, 0.3333, -1.11e-16, 0.4444, -1.11e-16, 0.4444, 0.1667, 0.3333, 0.1667, 0.3333, 0.1667, 0.4444, 0.1667, 0.4444, 0.3333, 0.3333, 0.3333, 0.3333, 0.3333, 0.4444, 0.3333, 0.4444, 0.5, 0.3333, 0.5, 0.4444, 0.5, 0.5556, 0.5, 0.5556, 0.6667, 0.4444, 0.6667, 0.4444, 0.6667, 0.5556, 0.6667, 0.5556, 0.8333, 0.4444, 0.8333, 0.4444, 0.8333, 0.5556, 0.8333, 0.5556, 1.0, 0.4444, 1.0, 0.4444, -1.11e-16, 0.5556, -1.11e-16, 0.5556, 0.1667, 0.4444, 0.1667, 0.4444, 0.1667, 0.5556, 0.1667, 0.5556, 0.3333, 0.4444, 0.3333, 0.4444, 0.3333, 0.5556, 0.3333, 0.5556, 0.5, 0.4444, 0.5])
me_cube_007.materials.append(mat_rings)
me_cube_007.materials.append(None)
me_cube_007.use_mirror_vertex_groups = False
me_cube_007.update()

# ---- objects
ob_cube = bpy.data.objects.new('Cube', me_cube)
ob_cube_007 = bpy.data.objects.new('Cube.007', me_cube_007)

# ---- transforms, parenting, visibility, modifiers, constraints
ob_cube.location = (-0.005469, -1.911e-08, 1.139)
ob_cube.scale = (0.668, 0.1665, 1.122)
ob_cube.lock_rotations_4d = False
ob_cube.empty_display_type = 'ARROWS'
ob_cube.lineart.crease_threshold = 0.0
ob_cube_007.location = (0.2234, -0.08117, 0.02216)
ob_cube_007.scale = (0.4227, 0.1053, 1.265)
ob_cube_007.lock_rotations_4d = False
ob_cube_007.empty_display_type = 'ARROWS'
ob_cube_007.lineart.crease_threshold = 0.0

# ---- collection membership
col_collection.objects.link(ob_cube)
col_collection.objects.link(ob_cube_007)

# ---- scene / render settings (as saved in the file)
scene.frame_start = 1; scene.frame_end = 250; scene.frame_set(1)
scene.render.engine = 'BLENDER_EEVEE_NEXT'
bpy.context.view_layer.update()

# ---- added for rendering (the .blend has no active camera and no usable light): camera, sun
cam_auto = bpy.data.cameras.new('AutoCamera')
cam_auto.lens = 50.0
cam_auto.sensor_width = 36.0
cam_auto.clip_end = 1000.0
ob_auto_camera = bpy.data.objects.new('AutoCamera', cam_auto)
scene.collection.objects.link(ob_auto_camera)
ob_auto_camera.location = (2.52713, -3.05952, 3.12457)
ob_auto_camera.rotation_euler = (1.09748, -7.21219e-08, 0.694738)
scene.camera = ob_auto_camera
light_auto_sun = bpy.data.lights.new('AutoSun', 'SUN')
light_auto_sun.energy = 3.0
light_auto_sun.angle = 0.0523599
ob_auto_sun = bpy.data.objects.new('AutoSun', light_auto_sun)
scene.collection.objects.link(ob_auto_sun)
ob_auto_sun.rotation_euler = (0.872665, 0.174533, 0.523599)
bpy.context.view_layer.update()
